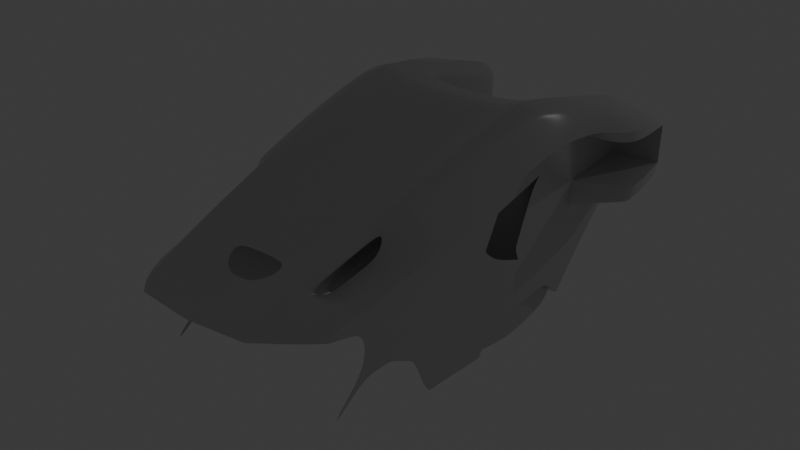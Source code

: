 # Source: body_v3.blend  (saved by Blender 5.0.119; exported with 4.5.12 LTS)
import bpy
from mathutils import Matrix  # noqa: F401  (used for matrix-valued properties, if any)

bpy.ops.wm.read_factory_settings(use_empty=True)
scene = bpy.context.scene
scene.name = 'Scene'

# ---- collections
col_blueprint = bpy.data.collections.new('Blueprint'); scene.collection.children.link(col_blueprint)
col_body = bpy.data.collections.new('Body'); scene.collection.children.link(col_body)

# ---- materials (node trees are filled in below, after node groups)
mat_material_001 = bpy.data.materials.new('Material.001')

# ---- node groups
ng_smooth_by_angle = bpy.data.node_groups.new('Smooth by Angle', 'GeometryNodeTree')
_s = ng_smooth_by_angle.interface.new_socket(name='Mesh', in_out='OUTPUT', socket_type='NodeSocketGeometry')
_s = ng_smooth_by_angle.interface.new_socket(name='Mesh', in_out='INPUT', socket_type='NodeSocketGeometry')
_s = ng_smooth_by_angle.interface.new_socket(name='Angle', in_out='INPUT', socket_type='NodeSocketFloat')
_s.subtype = 'ANGLE'
_s.default_value = 0.5236
_s.min_value = 0.0
_s.max_value = 3.142
_s.description = 'Maximum face angle for smooth edges'
_s = ng_smooth_by_angle.interface.new_socket(name='Ignore Sharpness', in_out='INPUT', socket_type='NodeSocketBool')
_s.force_non_field = True
ng_smooth_by_angle.is_modifier = True
_N = ng_smooth_by_angle.nodes; _L = ng_smooth_by_angle.links
n0 = _N.new('GeometryNodeSetShadeSmooth'); n0.name = 'Set Shade Smooth'; n0.location = (120, -80)
n0.domain = 'EDGE'
n1 = _N.new('GeometryNodeSetShadeSmooth'); n1.name = 'Set Shade Smooth.001'; n1.location = (300, -80)
n2 = _N.new('NodeGroupOutput'); n2.name = 'Group Output'; n2.location = (480, -80)
n3 = _N.new('GeometryNodeInputMeshEdgeAngle'); n3.name = 'Edge Angle'; n3.location = (-440, -240)
n4 = _N.new('NodeGroupInput'); n4.name = 'Group Input'; n4.location = (-80, -80)
n5 = _N.new('GeometryNodeInputEdgeSmooth'); n5.name = 'Is Edge Smooth'; n5.location = (-260, -120)
n6 = _N.new('GeometryNodeInputShadeSmooth'); n6.name = 'Is Shade Smooth'; n6.location = (-440, -397)
n7 = _N.new('FunctionNodeCompare'); n7.name = 'Compare'; n7.location = (-260, -260)
n7.operation = 'LESS_EQUAL'
n7.inputs[6].default_value = (0.0, 0.0, 0.0, 0.0)
n7.inputs[7].default_value = (0.0, 0.0, 0.0, 0.0)
n8 = _N.new('FunctionNodeBooleanMath'); n8.name = 'Boolean Math.001'; n8.location = (-80, -260)
n9 = _N.new('NodeGroupInput'); n9.name = 'Group Input.001'; n9.location = (-440, -329)
n10 = _N.new('NodeGroupInput'); n10.name = 'Group Input.002'; n10.location = (-259, -189)
n11 = _N.new('FunctionNodeBooleanMath'); n11.name = 'Boolean Math'; n11.location = (-80, -149)
n11.operation = 'OR'
n12 = _N.new('FunctionNodeBooleanMath'); n12.name = 'Boolean Math.002'; n12.location = (-260, -380)
n12.operation = 'OR'
n13 = _N.new('NodeGroupInput'); n13.name = 'Group Input.003'; n13.location = (-440, -460)
_L.new(n3.outputs[0], n7.inputs[0])
_L.new(n1.outputs[0], n2.inputs[0])
_L.new(n9.outputs[1], n7.inputs[1])
_L.new(n7.outputs[0], n8.inputs[0])
_L.new(n4.outputs[0], n0.inputs[0])
_L.new(n0.outputs[0], n1.inputs[0])
_L.new(n8.outputs[0], n0.inputs[2])
_L.new(n10.outputs[2], n11.inputs[1])
_L.new(n5.outputs[0], n11.inputs[0])
_L.new(n11.outputs[0], n0.inputs[1])
_L.new(n13.outputs[2], n12.inputs[1])
_L.new(n6.outputs[0], n12.inputs[0])
_L.new(n12.outputs[0], n8.inputs[1])
n2.is_active_output = True

# ---- material node trees
mat_material_001.use_nodes = True; mat_material_001.node_tree.nodes.clear()
_N = mat_material_001.node_tree.nodes; _L = mat_material_001.node_tree.links
n0 = _N.new('ShaderNodeBsdfPrincipled'); n0.name = 'Principled BSDF'; n0.location = (-200, 100)
n0.inputs[0].default_value = (0.6049, 0.6049, 0.6049, 1.0)
n0.inputs[2].default_value = 0.2439
n1 = _N.new('ShaderNodeOutputMaterial'); n1.name = 'Material Output'; n1.location = (200, 100)
_L.new(n0.outputs[0], n1.inputs[0])
n1.is_active_output = True

# ---- world
world_world = bpy.data.worlds.new('World'); scene.world = world_world
world_world.use_nodes = True; world_world.node_tree.nodes.clear()
_N = world_world.node_tree.nodes; _L = world_world.node_tree.links
n0 = _N.new('ShaderNodeOutputWorld'); n0.name = 'World Output'; n0.location = (200, 100)
n1 = _N.new('ShaderNodeBackground'); n1.name = 'Background'; n1.location = (-200, 100)
n1.inputs[0].default_value = (0.05088, 0.05088, 0.05088, 1.0)
_L.new(n1.outputs[0], n0.inputs[0])
n0.is_active_output = True
world_world.color = (0.05088, 0.05088, 0.05088)
world_world.sun_shadow_jitter_overblur = 0.0

# ---- lights
light_point = bpy.data.lights.new('Point', 'POINT')
light_point.energy = 87.6

# ---- meshes
me_plane_001 = bpy.data.meshes.new('Plane.001')
me_plane_001.from_pydata([(1.706, -2.779, -1.581), (2.014, 3.902, -0.1695), (0.0, -2.779, -1.854), (0.0, 3.862, -0.443), (1.835, -1.114, -1.064), (1.928, 0.5515, -0.5808), (1.994, 2.997, -0.01052), (0.0, -1.114, -1.337), (0.0, 0.5515, -0.8543), (0.0, 2.997, -0.284), (0.5851, -2.779, -1.865), (1.168, -2.779, -1.809), (1.369, 3.889, -0.4057), (0.6858, 3.876, -0.4536), (1.253, -1.114, -1.299), (0.6274, -1.114, -1.348), (1.317, 0.5515, -0.8194), (0.6644, 0.5515, -0.8647), (1.353, 2.997, -0.2464), (0.6713, 2.997, -0.2946), (1.981, 1.774, -0.2714), (0.0, 1.774, -0.5449), (0.661, 1.774, -0.5554), (1.331, 1.774, -0.521), (0.0, -3.055, -1.983), (0.5658, -3.062, -1.981), (0.7073, -3.197, -2.033), (0.6108, -3.493, -2.155), (0.3147, -3.738, -2.245), (0.0, -3.751, -2.245), (1.551, -4.416, -2.152), (1.491, -4.903, -2.395), (1.454, -5.011, -2.574), (0.0, -5.049, -2.404), (0.0, -5.157, -2.574), (0.0, -4.417, -2.377), (1.641, -3.434, -1.809), (1.028, -4.417, -2.227), (0.3047, -4.417, -2.332), (1.109, -3.466, -1.984), (1.08, -3.81, -2.072), (1.611, -3.761, -1.923), (1.138, -3.123, -1.897), (1.673, -3.106, -1.695), (0.3039, -5.02, -2.404), (0.3042, -5.126, -2.574), (0.997, -5.057, -2.574), (1.0, -4.951, -2.404), (1.581, -4.089, -2.035), (1.05, -4.154, -2.16), (2.009, 7.342, -1.043), (2.009, 7.748, -1.415), (1.638, 7.341, -1.283), (1.626, 4.552, -0.5532), (1.369, 4.164, -0.4656), (0.6858, 4.014, -0.4947), (0.0, 4.006, -0.5008), (2.013, 4.365, -0.2872), (2.012, 4.875, -0.4167), (1.636, 6.965, -1.185), (3.755, 5.984, -1.05), (3.631, 6.969, -1.199), (3.35, 7.286, -1.28), (3.111, 4.672, -0.9762), (3.749, 5.31, -1.009), (3.086, 7.377, -1.306), (3.168, 5.61, -0.8369), (3.271, 7.052, -1.164), (2.894, 3.902, -1.007), (2.831, 3.011, -1.117), (2.788, 1.774, -1.378), (2.794, 0.5515, -1.684), (2.751, -0.5707, -1.935), (1.263, -0.8554, -1.225), (0.0, -0.8544, -1.262), (1.85, -0.8467, -0.9865), (0.6331, -0.8547, -1.273), (2.763, -0.3645, -1.887), (2.148, -0.9174, -1.112), (2.451, 4.488, -0.4191), (2.385, 1.774, -0.4034), (2.183, -0.6618, -1.043), (2.29, 0.5515, -0.6974), (2.444, 3.902, -0.2987), (2.389, 7.617, -1.377), (2.454, 5.156, -0.5775), (2.42, 3.004, -0.145), (2.446, 7.241, -1.085), (2.734, -0.8917, -2.008), (2.13, -1.01, -1.142), (1.94, -1.163, -1.141), (1.826, -2.779, -1.679), (1.794, -3.113, -1.776), (1.755, -3.434, -1.863), (1.716, -3.748, -1.964), (1.671, -4.09, -2.075), (1.799, -4.2, -2.204), (1.732, -4.416, -2.243), (1.623, -4.793, -2.383), (1.549, -4.946, -2.579), (1.627, -4.416, -2.19), (1.555, -4.853, -2.389), (1.508, -4.977, -2.576), (2.716, -1.074, -2.046), (2.696, -1.443, -2.118), (2.581, -2.782, -2.432), (2.526, -3.098, -2.504), (2.455, -3.399, -2.59), (2.243, -3.742, -2.511), (1.941, -4.037, -2.308), (1.921, -1.75, -1.984), (1.933, -1.597, -1.744), (1.933, -1.577, -1.533), (1.919, -1.741, -1.485), (1.761, -3.382, -2.003), (1.761, -3.436, -2.147), (1.815, -3.056, -2.311), (1.82, -2.773, -1.811), (1.788, -3.101, -1.914), (1.906, -1.643, -1.301), (1.897, -1.773, -1.344), (0.6116, -1.734, -1.541), (0.0, -1.737, -1.531), (1.783, -1.784, -1.272), (1.221, -1.745, -1.492), (0.6154, -1.586, -1.495), (0.0, -1.59, -1.485), (1.793, -1.65, -1.23), (1.228, -1.593, -1.446), (1.991, -1.369, -1.4), (2.028, -1.346, -1.576), (2.078, -1.326, -1.724), (2.601, 4.53, -0.5458), (2.586, 7.549, -1.357), (2.617, 5.26, -0.6365), (2.633, 7.198, -1.103), (2.547, 3.902, -0.4598), (2.513, 3.006, -0.366), (2.477, 1.774, -0.625), (2.404, 0.5515, -0.9217), (2.285, -0.8385, -1.299), (2.315, -0.5942, -1.235), (2.267, -0.9829, -1.339), (2.741, 4.569, -0.6638), (2.911, 4.616, -0.8073), (2.723, 7.502, -1.343), (2.89, 7.445, -1.326), (2.768, 5.356, -0.6915), (2.952, 5.473, -0.7583), (2.808, 7.158, -1.12), (3.021, 7.109, -1.14), (2.642, 3.902, -0.6099), (2.758, 3.902, -0.7922), (2.6, 3.007, -0.5719), (2.706, 3.009, -0.8221), (2.562, 1.774, -0.8314), (2.666, 1.774, -1.082), (2.511, 0.5515, -1.131), (2.641, 0.5515, -1.385), (2.413, -0.7651, -1.473), (2.568, -0.6758, -1.685), (2.438, -0.5312, -1.414), (2.587, -0.4546, -1.631), (2.551, -0.9275, -1.745), (2.395, -0.9579, -1.522), (1.941, -3.52, -2.153), (1.95, -3.827, -2.248), (2.391, -3.697, -2.867), (2.391, -3.564, -2.726), (1.926, -4.528, -2.651), (2.175, -4.152, -2.749), (1.931, -4.383, -2.481), (2.184, -3.974, -2.604), (1.941, -4.234, -2.378), (1.603, -2.779, -1.625), (1.89, 3.899, -0.2148), (1.723, -1.114, -1.109), (1.811, 0.5515, -0.6266), (1.871, 2.997, -0.05578), (1.859, 1.774, -0.3169), (1.451, -4.416, -2.181), (1.539, -3.44, -1.843), (1.509, -3.771, -1.952), (1.571, -3.109, -1.734), (1.366, -5.019, -2.574), (1.397, -4.912, -2.404), (1.479, -4.101, -2.067), (1.937, 7.67, -1.39), (1.889, 4.327, -0.3214), (1.938, 4.813, -0.4429), (1.937, 7.269, -1.07), (1.737, -0.8484, -1.032), (1.675, -1.776, -1.314), (1.685, -1.639, -1.272), (2.391, 4.389, -1.244), (2.391, 4.975, -1.254), (3.748, 5.309, -1.266), (3.748, 5.976, -1.3), (3.633, 6.973, -1.361), (3.349, 7.288, -1.432), (2.007, 7.747, -1.554), (2.721, 7.503, -1.489), (3.089, 7.377, -1.455), (2.891, 7.445, -1.473), (2.582, 7.551, -1.501), (2.388, 7.617, -1.519), (1.934, 7.66, -1.56), (1.638, 7.341, -1.429), (1.636, 6.965, -1.35), (1.626, 4.552, -0.7244), (1.369, 4.164, -0.6665), (0.6858, 4.014, -0.6417), (0.0, 4.006, -0.6542), (2.582, 7.425, -2.631), (2.891, 7.32, -2.598), (3.089, 7.252, -2.583), (2.721, 7.378, -2.614), (2.007, 7.622, -2.676), (3.349, 7.163, -2.57), (1.934, 7.535, -2.675), (3.633, 6.973, -2.685), (2.378, 7.495, -2.642), (2.391, 4.677, -3.185), (3.748, 5.976, -2.806), (2.391, 4.349, -3.2), (3.748, 5.309, -2.868), (2.007, 7.675, -2.416), (2.721, 7.431, -2.351), (3.089, 7.305, -2.317), (3.349, 7.217, -2.309), (2.582, 7.479, -2.364), (2.379, 7.548, -2.382), (2.891, 7.373, -2.335), (3.633, 6.921, -2.338), (1.934, 7.589, -2.419), (2.391, 4.975, -2.502), (3.738, 6.061, -2.412), (2.391, 4.389, -2.566), (3.748, 5.475, -2.472), (2.391, 5.309, -1.266), (2.391, 5.976, -1.3), (2.391, 6.973, -1.361), (2.391, 5.309, -2.472), (2.391, 6.921, -2.338), (2.391, 5.976, -2.419), (2.007, 7.747, -1.716), (2.721, 7.503, -1.651), (3.349, 7.288, -1.597), (2.891, 7.445, -1.636), (1.934, 7.66, -1.719), (2.391, 4.975, -1.568), (3.089, 7.377, -1.618), (2.582, 7.551, -1.664), (2.38, 7.62, -1.682), (3.633, 6.961, -1.519), (2.391, 4.389, -1.651), (2.391, 5.309, -1.548), (2.391, 6.961, -1.519), (2.391, 5.976, -1.532), (2.391, 3.941, -1.723), (2.391, 3.01, -1.956), (2.391, 1.845, -2.207), (2.391, 1.415, -2.995), (2.391, 1.738, -3.371), (2.391, 2.759, -3.765), (2.391, 4.195, -3.595), (2.391, 2.612, -3.443), (2.391, 3.218, -2.067), (2.391, 3.475, -1.84), (2.391, 2.679, -3.293), (2.391, 2.93, -2.72), (2.391, 3.455, -3.677), (2.391, 3.875, -2.62), (2.391, 3.733, -3.233), (2.862, 3.457, -1.062), (0.0, 3.429, -0.3635), (2.432, 3.453, -0.2219), (2.621, 3.455, -0.5909), (0.6785, 3.436, -0.3741), (2.732, 3.455, -0.8072), (2.53, 3.454, -0.4129), (2.004, 3.449, -0.09002), (1.881, 3.448, -0.1353), (1.361, 3.443, -0.3261), (2.391, 3.425, -2.668), (2.391, 3.222, -3.263), (2.391, 3.464, -1.386), (2.391, 3.011, -1.49), (2.391, 1.806, -1.753), (2.391, 3.918, -1.308), (2.013, 4.2, -0.2451), (3.033, 4.394, -0.9873), (2.707, 4.338, -0.6452), (2.449, 4.282, -0.3769), (2.582, 4.311, -0.5158), (2.857, 4.363, -0.802), (0.6858, 3.954, -0.4768), (1.89, 4.179, -0.2847), (0.0, 3.933, -0.4717), (1.369, 4.059, -0.4427), (2.391, 0.6335, -2.475), (2.391, 0.6567, -2.955), (2.391, 1.179, -3.732), (2.391, 2.353, -4.268), (2.391, 3.035, -4.38), (2.391, 3.347, -4.448), (2.391, -0.3354, -2.638), (2.391, -0.5707, -2.692), (2.391, -0.8917, -2.754), (2.391, -1.074, -2.803), (2.391, -1.443, -2.875), (2.391, -2.782, -3.118), (2.391, -3.085, -3.016), (2.391, -3.392, -2.942), (2.391, -0.8917, -2.357), (2.391, -0.3411, -2.211), (2.391, -0.5707, -2.283), (2.391, -3.09, -2.795), (2.391, -3.395, -2.777), (2.391, -2.782, -2.758), (2.391, -1.443, -2.475), (2.391, -1.074, -2.404), (2.391, 0.6079, -2.0), (2.391, -0.337, -3.086), (2.391, -0.5707, -3.14), (2.391, -0.8917, -3.184), (2.391, -1.074, -3.215), (2.391, -1.443, -3.269), (2.391, -2.621, -3.458), (2.391, -0.3439, -3.738), (2.391, -0.5707, -3.767), (2.391, -0.8917, -3.811), (2.391, -1.074, -3.842), (2.391, -1.443, -3.896), (2.391, -2.764, -4.085), (2.391, 1.56, -5.405), (2.391, -0.1523, -5.685), (2.391, 1.954, -5.24), (2.391, 2.55, -5.141), (2.625, 5.99, -2.418), (2.391, -0.3915, -5.683), (2.391, -0.6741, -5.706), (2.391, -1.074, -4.541), (2.391, -1.443, -4.469), (2.391, -1.819, -4.2), (2.391, -2.751, -4.218), (2.391, -3.539, -4.827), (2.391, -3.61, -4.745), (2.391, -1.812, -3.328), (2.657, -1.889, -2.223), (2.391, -1.809, -2.941), (2.391, -1.802, -2.551), (2.391, -1.815, -3.949), (1.886, -2.185, -2.093), (2.619, -2.336, -2.327), (1.85, -2.621, -2.202), (2.391, -2.266, -3.024), (2.391, -2.278, -3.403), (2.391, -2.261, -4.013), (2.391, -2.257, -4.209), (2.391, -2.266, -2.649), (2.488, -1.525, -2.082), (2.399, -2.417, -2.291), (2.356, -2.862, -2.397), (2.277, -3.55, -2.47), (2.304, -3.258, -2.371), (2.52, -1.151, -1.947), (2.435, -1.975, -2.185), (3.418, 4.98, -1.254), (3.129, 4.966, -0.9326), (2.453, 4.881, -0.5123), (2.926, 4.92, -0.7899), (3.423, 4.984, -0.9921), (2.753, 4.92, -0.6762), (2.609, 4.9, -0.5917), (1.955, -1.038, -1.082), (1.959, -0.786, -1.005), (2.037, 0.5515, -0.6161), (2.096, 4.215, -0.2703), (2.098, 3.902, -0.1948), (2.107, 4.876, -0.4371), (2.085, 7.722, -1.407), (2.101, 3.45, -0.1199), (2.099, 4.93, -0.4482), (2.076, 1.774, -0.3025), (2.116, 2.999, -0.04906), (2.088, 4.386, -0.3098), (2.09, 7.323, -1.051), (2.08, 7.722, -1.547), (2.081, 7.596, -2.676), (2.081, 7.722, -1.709), (2.078, 7.651, -2.409), (3.748, 5.702, -2.831), (3.748, 5.8, -2.431), (2.012, 7.345, -3.028), (3.383, 7.034, -2.738), (3.133, 7.095, -2.791), (2.881, 7.145, -2.844), (2.631, 7.204, -2.897), (2.388, 7.256, -2.95), (0.6858, 4.252, -2.582), (1.934, 7.344, -2.956), (1.638, 7.341, -1.599), (1.638, 7.269, -2.44), (1.638, 7.216, -2.676), (1.638, 7.154, -2.772), (2.849, 6.005, -2.416), (3.074, 6.019, -2.415), (3.298, 6.033, -2.414), (3.523, 6.047, -2.413), (3.531, 5.976, -1.3), (3.305, 5.976, -1.3), (3.079, 5.976, -1.3), (2.853, 5.976, -1.3), (2.626, 5.976, -1.3), (2.606, 6.973, -1.361), (2.813, 6.973, -1.361), (3.02, 6.973, -1.361), (3.227, 6.973, -1.361), (3.435, 6.973, -1.361), (3.531, 5.309, -1.266), (3.305, 5.309, -1.266), (3.079, 5.309, -1.266), (2.853, 5.309, -1.266), (2.626, 5.309, -1.266), (2.606, 6.921, -2.338), (2.813, 6.921, -2.338), (3.02, 6.921, -2.338), (3.227, 6.921, -2.338), (3.435, 6.921, -2.338), (3.435, 6.961, -1.519), (3.227, 6.961, -1.519), (3.02, 6.961, -1.519), (2.813, 6.961, -1.519), (2.606, 6.961, -1.519), (2.569, 4.976, -1.254), (2.74, 4.977, -1.254), (2.912, 4.978, -1.254), (3.083, 4.978, -1.254), (3.254, 4.979, -1.254), (2.626, 5.062, -2.497), (2.853, 5.145, -2.492), (3.079, 5.229, -2.487), (3.305, 5.312, -2.482), (3.531, 5.395, -2.477), (2.626, 5.395, -2.465), (2.853, 5.476, -2.458), (3.079, 5.558, -2.451), (3.305, 5.64, -2.444), (3.531, 5.721, -2.437), (2.843, 4.888, -3.08), (3.069, 4.993, -3.027), (3.296, 5.099, -2.974), (3.522, 5.204, -2.921), (3.495, 5.637, -2.905), (3.472, 5.923, -2.871), (3.232, 5.88, -2.937), (3.257, 5.577, -2.969), (2.996, 5.838, -3.006), (3.023, 5.524, -3.032), (2.759, 5.808, -3.052), (2.789, 5.477, -3.046), (2.391, 5.755, -3.155), (2.391, 5.398, -3.156), (2.01, 6.6, -0.8546), (1.633, 6.24, -0.9949), (3.668, 6.673, -1.154), (3.24, 6.619, -1.066), (2.448, 6.614, -0.9324), (2.628, 6.615, -0.9627), (3.0, 6.617, -1.025), (2.796, 6.616, -0.991), (1.937, 6.531, -0.8816), (3.668, 6.673, -1.343), (1.633, 6.24, -1.162), (3.668, 6.673, -2.721), (3.665, 6.699, -2.36), (2.391, 6.673, -1.343), (2.391, 6.673, -2.362), (2.391, 6.673, -1.523), (2.092, 6.602, -0.869), (3.461, 6.695, -2.36), (3.249, 6.69, -2.361), (3.036, 6.686, -2.361), (2.824, 6.682, -2.361), (2.612, 6.678, -2.362), (3.464, 6.673, -1.343), (3.251, 6.673, -1.343), (3.038, 6.673, -1.343), (2.825, 6.673, -1.343), (2.612, 6.673, -1.343), (3.41, 6.7, -2.778), (3.163, 6.73, -2.835), (2.916, 6.752, -2.907), (2.669, 6.784, -2.965), (2.391, 6.824, -3.097), (1.629, 5.396, -0.7741), (2.623, 5.938, -0.7996), (2.976, 6.045, -0.8918), (2.782, 5.986, -0.8412), (1.629, 5.396, -0.9432), (3.492, 6.371, -2.387), (3.274, 6.362, -2.387), (3.055, 6.352, -2.388), (2.837, 6.343, -2.389), (2.618, 6.334, -2.39), (3.441, 6.311, -2.824), (3.198, 6.305, -2.886), (2.956, 6.295, -2.956), (2.714, 6.296, -3.008), (2.391, 6.293, -3.119), (2.011, 5.737, -0.6356), (3.711, 6.328, -1.102), (3.204, 6.115, -0.9514), (2.451, 5.885, -0.7549), (1.938, 5.672, -0.6622), (3.708, 6.324, -1.322), (3.708, 6.324, -2.763), (3.701, 6.38, -2.386), (2.391, 6.324, -1.322), (2.391, 6.324, -2.39), (2.391, 6.324, -1.528), (2.09, 5.763, -0.6567), (3.497, 6.324, -1.322), (3.278, 6.324, -1.322), (3.058, 6.324, -1.322), (2.839, 6.324, -1.322), (2.619, 6.324, -1.322), (2.391, 7.152, -3.084), (2.391, 6.604, -3.595), (2.391, 5.688, -4.448), (2.391, 4.684, -5.46), (1.369, 4.194, -1.002), (0.6858, 4.043, -0.9699), (0.0, 4.035, -0.9895), (2.079, 7.333, -3.013), (2.082, 7.256, -3.086), (2.092, 6.726, -3.595), (2.101, 5.799, -4.448), (2.095, 4.776, -5.46), (2.012, 7.283, -3.086), (2.014, 6.761, -3.595), (2.014, 5.831, -4.448), (2.014, 4.832, -5.451), (1.934, 7.214, -3.086), (1.936, 6.713, -3.595), (1.936, 5.756, -4.448), (1.923, 4.833, -5.44), (1.644, 6.914, -3.086), (1.646, 6.413, -3.595), (1.646, 5.455, -4.448), (1.643, 4.824, -5.188), (1.635, 4.706, -2.593), (1.637, 6.96, -1.534), (1.641, 6.86, -2.471), (1.634, 6.257, -1.404), (1.64, 6.334, -2.494), (1.631, 5.401, -1.227), (1.637, 5.423, -2.558), (1.627, 4.58, -1.059), (1.369, 4.722, -5.138), (0.6858, 4.572, -5.113), (0.0, 4.564, -5.125), (0.0, 4.243, -2.59), (1.369, 4.399, -2.576), (2.391, 4.245, -4.448), (2.391, 3.644, -5.001), (2.391, 5.046, -3.595), (2.391, 4.026, -4.978), (2.391, 4.666, -4.448), (2.391, 5.423, -3.595), (2.391, 5.152, -4.448), (2.391, 5.87, -3.595), (2.391, 4.399, -5.281), (2.391, 4.557, -5.46), (2.391, 6.278, -3.595), (2.391, 5.384, -4.448), (1.909, 0.2109, -0.6796), (0.0, 0.209, -0.9536), (0.6568, 0.209, -0.9641), (1.304, 0.2088, -0.9181), (2.786, 0.3284, -1.733), (2.264, 0.256, -0.7816), (2.382, 0.2724, -0.998), (2.493, 0.2878, -1.2), (2.628, 0.3064, -1.445), (1.793, 0.2105, -0.7254), (2.391, 0.3767, -2.052), (2.391, 0.3975, -2.514), (2.391, 0.4146, -2.987), (2.391, 0.8082, -3.733), (2.391, 1.304, -5.784), (2.015, 0.2243, -0.71), (2.391, 2.872, -5.095), (2.102, 1.56, -5.405), (2.102, 1.954, -5.24), (2.102, 2.55, -5.141), (2.102, 3.644, -5.001), (2.102, 4.026, -4.978), (2.102, 4.399, -5.281), (2.102, 4.557, -5.46), (2.102, 1.304, -5.784), (2.102, 2.872, -5.095), (2.102, 1.56, -5.876), (2.102, 1.954, -5.965), (2.102, 2.55, -6.048), (2.102, 3.644, -6.017), (2.102, 4.026, -5.939), (2.102, 4.399, -5.825), (2.102, 4.557, -5.714), (2.102, 2.872, -6.092), (0.0, 1.56, -5.876), (0.0, 1.954, -5.965), (0.0, 2.55, -6.048), (0.0, 3.644, -6.017), (0.0, 4.026, -5.939), (0.0, 4.399, -5.825), (0.0, 4.559, -5.55), (0.0, 2.872, -6.092), (2.028, 1.954, -5.965), (1.943, 1.954, -5.965), (1.368, 1.954, -5.965), (0.6696, 1.954, -5.965), (0.6696, 2.55, -6.048), (1.368, 2.55, -6.048), (1.943, 2.55, -6.048), (2.022, 2.55, -6.048), (0.6696, 2.872, -6.092), (1.368, 2.872, -6.092), (1.943, 2.872, -6.092), (2.027, 2.872, -6.092), (2.027, 4.026, -5.939), (1.943, 4.026, -5.939), (1.368, 4.026, -5.939), (0.6696, 4.026, -5.939), (0.6696, 4.399, -5.825), (1.368, 4.399, -5.825), (1.943, 4.399, -5.825), (2.023, 4.399, -5.825), (0.6696, 3.644, -6.017), (1.368, 3.644, -6.017), (1.943, 3.644, -6.017), (2.028, 3.644, -6.017), (2.024, 1.56, -5.876), (1.943, 1.56, -5.876), (1.368, 1.56, -5.876), (0.6696, 1.56, -5.876), (0.674, 4.561, -5.551), (1.368, 4.606, -5.542), (1.943, 4.557, -5.714), (2.023, 4.557, -5.714), (1.655, 1.954, -5.965), (1.655, 2.55, -6.048), (1.655, 2.872, -6.092), (1.655, 4.026, -5.939), (1.655, 4.399, -5.825), (1.655, 3.644, -6.017), (1.655, 1.56, -5.876), (1.652, 4.635, -5.559), (1.472, -4.957, -2.485), (0.0, -5.103, -2.489), (0.3041, -5.073, -2.489), (0.9985, -5.004, -2.489), (1.586, -4.87, -2.481), (1.532, -4.915, -2.482), (2.391, -3.631, -2.797), (1.929, -4.456, -2.566), (2.18, -4.063, -2.676), (1.381, -4.966, -2.489), (2.007, 7.747, -1.635), (2.721, 7.503, -1.57), (3.349, 7.288, -1.514), (2.891, 7.445, -1.554), (1.934, 7.66, -1.639), (2.391, 4.975, -1.411), (2.391, 5.309, -1.407), (3.089, 7.377, -1.536), (2.582, 7.551, -1.583), (2.384, 7.618, -1.601), (3.633, 6.973, -1.44), (2.391, 4.389, -1.448), (2.391, 6.973, -1.44), (2.391, 5.976, -1.416), (2.391, 3.93, -1.516), (2.391, 1.826, -1.98), (2.391, 3.47, -1.613), (2.391, 3.01, -1.723), (2.391, -0.3383, -2.425), (2.391, -0.8917, -2.556), (2.391, -3.087, -2.905), (2.391, -1.443, -2.675), (2.391, -3.394, -2.86), (2.391, -0.5707, -2.487), (2.391, -2.782, -2.938), (2.391, -1.074, -2.604), (2.391, 0.6207, -2.237), (2.391, -1.805, -2.746), (2.391, -2.266, -2.837), (2.08, 7.722, -1.628), (1.638, 7.341, -1.514), (3.435, 6.973, -1.44), (3.227, 6.973, -1.44), (3.02, 6.973, -1.44), (2.813, 6.973, -1.44), (2.606, 6.973, -1.44), (2.391, 6.673, -1.433), (2.391, 6.324, -1.425), (1.369, 4.179, -0.8341), (0.6858, 4.029, -0.8058), (1.636, 6.962, -1.442), (1.634, 6.248, -1.283), (1.63, 5.398, -1.085), (0.0, 4.021, -0.8219), (1.626, 4.566, -0.8915), (2.391, 0.3871, -2.283)], [], [(178, 6, 281, 282), (174, 0, 123, 192), (176, 4, 75, 191), (179, 20, 6, 178), (21, 22, 19, 9), (22, 23, 18, 19), (7, 15, 76, 74), (15, 14, 73, 76), (2, 10, 121, 122), (10, 11, 124, 121), (9, 19, 278, 275), (278, 283, 12, 13), (17, 16, 23, 22), (8, 17, 22, 21), (177, 5, 20, 179), (25, 10, 2, 24), (11, 10, 25, 42), (174, 183, 43, 0), (182, 41, 36, 181), (27, 40, 39, 26), (28, 38, 37, 49), (180, 186, 49, 37), (29, 35, 38, 28), (185, 180, 37, 47), (668, 185, 47, 662), (42, 25, 26, 39), (183, 42, 39, 181), (44, 38, 35, 33), (661, 44, 33, 660), (47, 37, 38, 44), (662, 47, 44, 661), (186, 48, 41, 182), (49, 40, 27, 28), (3, 13, 296, 298), (13, 12, 299, 296), (188, 57, 58, 189), (188, 54, 299, 297), (472, 464, 50, 190), (190, 50, 51, 187), (51, 50, 387, 381), (512, 513, 66, 60), (63, 372, 369), (134, 85, 370, 374), (65, 67, 61, 62), (469, 135, 87, 468), (1, 379, 378, 290), (6, 385, 382, 281), (138, 137, 86, 80), (139, 138, 80, 82), (586, 577, 5, 177), (579, 580, 16, 17), (578, 579, 17, 8), (140, 141, 81, 78), (577, 592, 377, 5), (152, 279, 274, 68), (80, 86, 385, 384), (82, 80, 384, 377), (146, 150, 67, 65), (79, 370, 380, 386), (78, 81, 376, 375), (585, 162, 77, 581), (468, 87, 387, 480), (144, 295, 291, 63), (659, 664, 101, 31), (31, 101, 100, 30), (30, 100, 95, 48), (48, 95, 94, 41), (41, 94, 93, 36), (36, 93, 92, 43), (43, 92, 91, 0), (90, 4, 127, 119), (100, 101, 98, 97), (95, 100, 97, 96), (664, 102, 99, 663), (4, 90, 375), (142, 140, 78, 89), (121, 124, 128, 125), (192, 123, 127, 193), (122, 121, 125, 126), (120, 123, 0, 91), (193, 127, 4, 176), (126, 125, 15, 7), (119, 127, 123, 120), (125, 128, 14, 15), (164, 159, 140, 142), (79, 293, 294, 132), (582, 81, 141, 583), (84, 87, 135, 133), (83, 276, 280, 136), (159, 161, 141, 140), (157, 155, 138, 139), (155, 153, 137, 138), (471, 149, 135, 469), (147, 134, 374, 373), (66, 148, 371, 369), (148, 147, 373, 371), (467, 67, 150, 470), (470, 150, 149, 471), (70, 69, 154, 156), (156, 154, 153, 155), (71, 70, 156, 158), (158, 156, 155, 157), (72, 77, 162, 160), (160, 162, 161, 159), (88, 72, 160, 163), (163, 160, 159, 164), (132, 294, 292, 143), (143, 292, 295, 144), (583, 141, 161, 584), (584, 161, 162, 585), (133, 135, 149, 145), (145, 149, 150, 146), (136, 280, 277, 151), (151, 277, 279, 152), (93, 114, 118, 92), (92, 118, 117, 91), (91, 117, 113, 120), (113, 112, 119, 120), (90, 119, 112, 129), (142, 89, 90, 129), (129, 130, 164, 142), (88, 163, 366, 103), (103, 366, 361, 104), (354, 349, 367, 362), (111, 130, 129, 112), (110, 131, 130, 111), (94, 115, 114, 93), (105, 363, 365, 106), (95, 166, 165, 94), (96, 109, 166, 95), (165, 116, 115, 94), (165, 166, 364, 365), (97, 98, 171, 173), (663, 99, 169, 666), (667, 172, 171, 666), (665, 168, 172, 667), (97, 173, 109, 96), (109, 173, 172, 108), (173, 171, 172), (128, 193, 176, 14), (124, 192, 193, 128), (580, 586, 177, 16), (59, 190, 187, 52), (465, 472, 190, 59), (57, 188, 297, 290), (54, 188, 189, 53), (49, 186, 182, 40), (43, 183, 181, 36), (659, 31, 185, 668), (31, 30, 180, 185), (30, 48, 186, 180), (40, 182, 181, 39), (11, 42, 183, 174), (16, 177, 179, 23), (23, 179, 178, 18), (14, 176, 191, 73), (11, 174, 192, 124), (18, 178, 282, 283), (64, 372, 368, 196), (60, 64, 196, 197), (512, 60, 197, 516), (62, 61, 198, 199), (65, 62, 199, 202), (146, 65, 202, 203), (145, 146, 203, 201), (133, 145, 201, 204), (84, 133, 204, 205), (200, 51, 381, 388), (187, 51, 200, 206), (52, 187, 206, 207), (59, 52, 207, 208), (465, 59, 208, 474), (54, 53, 209, 210), (55, 54, 210, 211), (56, 55, 211, 212), (228, 229, 218, 215), (232, 228, 215, 214), (227, 232, 214, 216), (226, 391, 389, 217), (231, 230, 213, 221), (229, 233, 220, 218), (234, 226, 217, 219), (230, 227, 216, 213), (518, 236, 223, 517), (236, 393, 392, 223), (242, 445, 339, 244), (235, 237, 224, 222), (250, 255, 237, 235), (527, 414, 240, 519), (252, 246, 227, 230), (249, 245, 226, 234), (247, 254, 233, 229), (253, 252, 230, 231), (245, 390, 391, 226), (246, 248, 232, 227), (248, 251, 228, 232), (251, 247, 229, 228), (258, 256, 242, 244), (521, 258, 244, 520), (414, 424, 239, 240), (704, 415, 241, 681), (424, 435, 195, 239), (485, 425, 243, 478), (425, 434, 257, 243), (706, 682, 258, 521), (682, 675, 256, 258), (676, 671, 247, 251), (672, 676, 251, 248), (670, 672, 248, 246), (669, 698, 390, 245), (678, 677, 252, 253), (671, 679, 254, 247), (673, 669, 245, 249), (677, 670, 246, 252), (674, 680, 255, 250), (68, 274, 286, 289), (70, 288, 287, 69), (268, 267, 270, 284), (237, 272, 273, 224), (265, 224, 273, 271), (19, 18, 283, 278), (259, 272, 237, 255), (273, 272, 284, 285), (271, 273, 285, 264), (281, 382, 379, 1), (275, 278, 13, 3), (280, 276, 86, 137), (277, 280, 137, 153), (279, 277, 153, 154), (685, 286, 287, 686), (274, 279, 154, 69), (282, 281, 1, 175), (283, 282, 175, 12), (284, 272, 259, 268), (285, 284, 270, 269), (264, 285, 269, 266), (68, 289, 194, 291), (680, 683, 259, 255), (287, 286, 274, 69), (686, 684, 261, 260), (683, 685, 268, 259), (291, 194, 195, 63), (292, 294, 136, 151), (295, 292, 151, 152), (291, 295, 152, 68), (294, 293, 83, 136), (290, 378, 386, 57), (296, 299, 54, 55), (290, 297, 175, 1), (298, 296, 55, 56), (297, 299, 12, 175), (695, 684, 288, 322), (318, 317, 106, 107), (262, 261, 300, 301), (263, 262, 301, 302), (264, 263, 302, 303), (271, 264, 303, 304), (265, 271, 304, 305), (581, 587, 322, 71), (72, 88, 314, 316), (105, 106, 317, 319), (103, 104, 320, 321), (104, 349, 351, 320), (88, 103, 321, 314), (72, 316, 315, 77), (107, 168, 318), (691, 689, 317, 318), (322, 288, 70, 71), (714, 687, 306, 588), (692, 688, 308, 307), (693, 689, 312, 311), (694, 690, 310, 309), (690, 696, 350, 310), (688, 694, 309, 308), (687, 692, 307, 306), (691, 665, 167, 313), (309, 310, 327, 326), (307, 308, 325, 324), (306, 307, 324, 323), (308, 309, 326, 325), (588, 306, 323, 589), (356, 357, 348, 350), (326, 327, 333, 332), (327, 348, 352, 333), (324, 325, 331, 330), (323, 324, 330, 329), (325, 326, 332, 331), (589, 323, 329, 590), (590, 329, 336, 591), (303, 302, 335, 337), (304, 303, 337, 338), (222, 224, 265), (331, 332, 342, 341), (330, 331, 341, 340), (330, 340, 336, 329), (333, 343, 342, 332), (358, 359, 344, 352), (345, 334, 347, 346), (697, 360, 319, 693), (353, 367, 361, 110), (350, 348, 327, 310), (358, 357, 328, 334), (352, 344, 343, 333), (360, 354, 105, 319), (351, 349, 354, 360), (352, 348, 357, 358), (696, 351, 360, 697), (334, 345, 359, 358), (311, 328, 357, 356), (105, 354, 362, 363), (366, 163, 164, 130, 131), (365, 363, 116, 165), (365, 364, 107, 106), (361, 367, 349, 104), (363, 362, 355, 116), (362, 367, 353, 355), (361, 366, 131, 110), (166, 109, 108, 364), (168, 107, 364, 108), (172, 168, 108), (675, 674, 250, 256), (256, 250, 235, 242), (440, 445, 242, 235), (369, 372, 64, 60, 66), (58, 380, 383), (374, 370, 79, 132), (373, 374, 132, 143), (195, 435, 436, 437, 438, 439, 368), (368, 372, 63, 195), (371, 373, 143, 144), (369, 371, 144, 63), (375, 90, 89, 78), (375, 376, 75, 4), (383, 380, 370, 85), (384, 385, 6, 20), (382, 385, 86, 276), (377, 384, 20, 5), (386, 378, 293, 79), (381, 387, 87, 84), (386, 380, 58, 57), (480, 387, 50, 464), (592, 376, 81, 582), (379, 382, 276, 83), (378, 379, 83, 293), (391, 390, 253, 231), (388, 381, 84, 205), (389, 391, 231, 221), (698, 388, 205, 678), (392, 393, 238, 225), (449, 393, 236, 409), (214, 215, 395, 396), (220, 395, 215, 218), (216, 214, 396, 397), (213, 216, 397, 398), (221, 213, 398, 399), (389, 221, 399, 535), (217, 389, 535, 394), (699, 673, 249, 402), (219, 217, 394, 401), (403, 402, 249, 234), (404, 403, 234, 219), (401, 405, 404, 219), (445, 446, 406, 339), (446, 447, 407, 406), (447, 448, 408, 407), (448, 449, 409, 408), (238, 393, 449, 444), (444, 449, 448, 443), (443, 448, 447, 442), (442, 447, 446, 441), (441, 446, 445, 440), (233, 254, 430, 429), (429, 430, 431, 428), (428, 431, 432, 427), (427, 432, 433, 426), (426, 433, 434, 425), (476, 233, 429, 481), (481, 429, 428, 482), (482, 428, 427, 483), (483, 427, 426, 484), (484, 426, 425, 485), (196, 368, 439, 420), (420, 439, 438, 421), (421, 438, 437, 422), (422, 437, 436, 423), (423, 436, 435, 424), (679, 198, 419, 700), (700, 419, 418, 701), (701, 418, 417, 702), (702, 417, 416, 703), (703, 416, 415, 704), (197, 196, 420, 410), (410, 420, 421, 411), (411, 421, 422, 412), (412, 422, 423, 413), (413, 423, 424, 414), (516, 197, 410, 523), (523, 410, 411, 524), (524, 411, 412, 525), (525, 412, 413, 526), (526, 413, 414, 527), (225, 238, 444, 453), (444, 443, 452, 453), (443, 442, 451, 452), (442, 441, 450, 451), (441, 440, 222, 450), (222, 440, 235), (392, 225, 453, 454), (392, 454, 455, 223), (475, 491, 395, 220), (452, 457, 454, 453), (454, 457, 456, 455), (507, 506, 455, 456), (451, 459, 457, 452), (457, 459, 458, 456), (508, 507, 456, 458), (450, 461, 459, 451), (459, 461, 460, 458), (509, 508, 458, 460), (222, 463, 461, 450), (461, 463, 462, 460), (510, 509, 460, 462), (399, 398, 494, 495), (398, 397, 493, 494), (397, 396, 492, 493), (396, 395, 491, 492), (517, 506, 491, 475), (416, 489, 490, 415), (417, 488, 489, 416), (418, 487, 488, 417), (419, 486, 487, 418), (198, 473, 486, 419), (504, 484, 485, 505), (503, 483, 484, 504), (502, 482, 483, 503), (501, 481, 482, 502), (518, 476, 481, 501), (522, 480, 464, 511), (681, 705, 479, 257), (505, 485, 478, 520), (257, 479, 478, 243), (415, 490, 477, 241), (233, 476, 475, 220), (496, 465, 474, 500), (61, 466, 473, 198), (496, 515, 472, 465), (498, 470, 471, 499), (513, 467, 470, 498), (499, 471, 469, 497), (514, 468, 480, 522), (497, 469, 468, 514), (61, 67, 467, 466), (515, 511, 464, 472), (189, 58, 511, 515), (134, 497, 514, 85), (85, 514, 522, 383), (147, 499, 497, 134), (66, 513, 498, 148), (148, 498, 499, 147), (53, 189, 515, 496), (53, 496, 500, 209), (339, 505, 520, 244), (383, 522, 511, 58), (236, 518, 501, 409), (409, 501, 502, 408), (408, 502, 503, 407), (407, 503, 504, 406), (406, 504, 505, 339), (223, 455, 506, 517), (495, 494, 509, 510), (494, 493, 508, 509), (493, 492, 507, 508), (492, 491, 506, 507), (489, 526, 527, 490), (488, 525, 526, 489), (487, 524, 525, 488), (486, 523, 524, 487), (473, 516, 523, 486), (705, 706, 521, 479), (479, 521, 520, 478), (490, 527, 519, 477), (476, 518, 517, 475), (466, 512, 516, 473), (466, 467, 513, 512), (265, 305, 565, 567), (528, 529, 537, 536), (529, 530, 538, 537), (399, 528, 536, 535), (530, 531, 539, 538), (536, 537, 541, 540), (538, 539, 543, 542), (537, 538, 542, 541), (536, 540, 394, 535), (540, 541, 545, 544), (542, 543, 547, 546), (541, 542, 546, 545), (394, 540, 544, 401), (544, 545, 549, 548), (546, 547, 551, 550), (545, 546, 550, 549), (401, 544, 548, 405), (709, 699, 402, 553), (710, 709, 553, 555), (711, 710, 555, 557), (711, 557, 559, 713), (552, 559, 557, 558), (556, 558, 557, 555), (554, 556, 555, 553), (403, 554, 553, 402), (403, 404, 405, 548, 554), (549, 556, 554, 548), (550, 558, 556, 549), (550, 551, 552, 558), (712, 708, 533, 534), (708, 707, 532, 533), (707, 713, 559, 532), (532, 559, 552, 564), (534, 533, 400, 563), (533, 532, 564, 400), (564, 552, 551, 560), (563, 400, 561, 562), (400, 564, 560, 561), (222, 265, 567, 463), (567, 565, 569, 570), (565, 566, 568, 569), (569, 568, 573, 571), (570, 569, 571, 572), (572, 571, 576, 575), (571, 573, 574, 576), (575, 576, 530, 529), (576, 574, 531, 530), (463, 567, 570, 462), (462, 570, 572, 510), (510, 572, 575, 495), (528, 399, 495, 575, 529), (377, 592, 582, 82), (302, 590, 591, 335), (301, 589, 590, 302), (300, 588, 589, 301), (695, 714, 588, 300), (77, 315, 587, 581), (73, 191, 586, 580), (157, 584, 585, 158), (139, 583, 584, 157), (82, 582, 583, 139), (158, 585, 581, 71), (75, 376, 592, 577), (74, 76, 579, 578), (76, 73, 580, 579), (191, 75, 577, 586), (565, 305, 593, 566), (338, 593, 305, 304), (573, 568, 598, 599), (338, 337, 595, 596), (566, 593, 602, 597), (337, 335, 594, 595), (574, 573, 599, 600), (593, 338, 596, 602), (335, 591, 601, 594), (568, 566, 597, 598), (574, 600, 539, 531), (598, 597, 606, 607), (596, 595, 604, 605), (599, 598, 607, 608), (597, 602, 610, 606), (595, 594, 603, 604), (602, 596, 605, 610), (600, 599, 608, 609), (601, 603, 594), (600, 609, 539), (623, 622, 612, 613), (627, 623, 613, 618), (635, 634, 615, 616), (639, 627, 618, 614), (622, 646, 611, 612), (647, 635, 616, 617), (634, 639, 614, 615), (607, 606, 642, 631), (631, 642, 641, 632), (654, 656, 640, 633), (633, 640, 639, 634), (609, 608, 638, 650), (650, 638, 637, 649), (658, 655, 636, 648), (648, 636, 635, 647), (604, 603, 643, 619), (619, 643, 644, 620), (651, 657, 645, 621), (621, 645, 646, 622), (606, 610, 630, 642), (642, 630, 629, 641), (656, 653, 628, 640), (640, 628, 627, 639), (608, 607, 631, 638), (638, 631, 632, 637), (655, 654, 633, 636), (636, 633, 634, 635), (610, 605, 626, 630), (630, 626, 625, 629), (653, 652, 624, 628), (628, 624, 623, 627), (605, 604, 619, 626), (626, 619, 620, 625), (652, 651, 621, 624), (624, 621, 622, 623), (561, 647, 617, 562), (560, 648, 647, 561), (539, 609, 650, 543), (543, 650, 649, 547), (625, 620, 651, 652), (629, 625, 652, 653), (637, 632, 654, 655), (641, 629, 653, 656), (620, 644, 657, 651), (649, 637, 655, 658), (632, 641, 656, 654), (551, 658, 648, 560), (547, 649, 658, 551), (322, 587, 714, 695), (210, 209, 713, 707), (211, 210, 707, 708), (212, 211, 708, 712), (500, 711, 713, 209), (500, 474, 710, 711), (474, 208, 709, 710), (208, 207, 699, 709), (477, 519, 706, 705), (241, 477, 705, 681), (433, 703, 704, 434), (432, 702, 703, 433), (431, 701, 702, 432), (430, 700, 701, 431), (254, 679, 700, 430), (207, 206, 673, 699), (390, 698, 678, 253), (239, 195, 674, 675), (350, 696, 697, 356), (356, 697, 693, 311), (318, 168, 665, 691), (315, 316, 692, 687), (314, 321, 694, 688), (320, 351, 696, 690), (321, 320, 690, 694), (319, 317, 689, 693), (316, 314, 688, 692), (587, 315, 687, 714), (313, 312, 689, 691), (300, 261, 684, 695), (289, 286, 685, 683), (287, 288, 684, 686), (194, 289, 683, 680), (268, 685, 686, 260), (195, 194, 680, 674), (204, 201, 670, 677), (206, 200, 669, 673), (199, 198, 679, 671), (205, 204, 677, 678), (200, 388, 698, 669), (201, 203, 672, 670), (203, 202, 676, 672), (202, 199, 671, 676), (240, 239, 675, 682), (519, 240, 682, 706), (434, 704, 681, 257), (32, 659, 668, 184), (167, 665, 667, 170), (170, 667, 666, 169), (98, 663, 666, 171), (101, 664, 663, 98), (32, 102, 664, 659), (46, 662, 661, 45), (45, 661, 660, 34), (184, 668, 662, 46)])
me_plane_001.polygons.foreach_set('use_smooth', [True] * 673)
_k = {(1, 281): 1.0, (4, 127): 1.0, (5, 577): 1.0, (6, 20): 1.0, (5, 20): 1.0, (30, 48): 1.0, (30, 31): 1.0, (32, 659): 1.0, (36, 43): 1.0, (36, 41): 1.0, (0, 43): 1.0, (41, 48): 1.0, (50, 464): 1.0, (50, 51): 1.0, (57, 290): 1.0, (57, 58): 1.0, (61, 466): 1.0, (64, 372): 1.0, (60, 64): 1.0, (68, 291): 1.0, (69, 274): 1.0, (69, 70): 1.0, (70, 71): 1.0, (72, 77): 1.0, (4, 75): 1.0, (77, 581): 1.0, (72, 88): 1.0, (88, 103): 1.0, (103, 104): 1.0, (105, 354): 1.0, (105, 106): 1.0, (106, 107): 1.0, (0, 123): 1.0, (123, 127): 1.0, (168, 665): 1.0, (107, 168): 1.0, (194, 195): 1.0, (196, 368): 1.0, (196, 197): 1.0, (198, 473): 1.0, (51, 200): 1.0, (200, 669): 1.0, (217, 226): 1.0, (233, 254): 1.0, (222, 235): 1.0, (235, 237): 1.0, (236, 393): 1.0, (233, 476): 1.0, (239, 240): 1.0, (241, 477): 1.0, (243, 257): 1.0, (242, 244): 1.0, (243, 478): 1.0, (198, 419): 1.0, (233, 429): 1.0, (226, 245): 1.0, (254, 679): 1.0, (257, 681): 1.0, (68, 274): 1.0, (6, 281): 1.0, (194, 289): 1.0, (286, 287): 0.5, (287, 288): 0.5, (286, 289): 1.0, (1, 290): 1.0, (63, 291): 1.0, (317, 318): 0.41877, (322, 587): 0.6771, (314, 316): 0.54793, (317, 319): 0.41877, (320, 321): 0.54793, (320, 351): 0.54793, (314, 321): 0.54793, (315, 316): 0.32692, (288, 322): 0.5, (335, 337): 1.0, (337, 338): 1.0, (104, 349): 1.0, (351, 360): 0.54793, (349, 354): 1.0, (319, 360): 0.41877, (195, 368): 1.0, (63, 372): 1.0, (238, 444): 1.0, (238, 393): 1.0, (217, 394): 1.0, (241, 415): 1.0, (415, 416): 1.0, (416, 417): 1.0, (417, 418): 1.0, (418, 419): 1.0, (243, 425): 1.0, (425, 426): 1.0, (426, 427): 1.0, (427, 428): 1.0, (428, 429): 1.0, (440, 441): 1.0, (441, 442): 1.0, (442, 443): 1.0, (443, 444): 1.0, (195, 239): 1.0, (235, 242): 1.0, (235, 440): 1.0, (464, 511): 1.0, (466, 512): 1.0, (473, 516): 1.0, (476, 518): 1.0, (477, 519): 1.0, (478, 520): 1.0, (58, 511): 1.0, (60, 512): 1.0, (197, 516): 1.0, (236, 518): 1.0, (240, 519): 1.0, (244, 520): 1.0, (531, 574): 1.0, (531, 539): 1.0, (541, 542): 1.0, (542, 543): 1.0, (540, 541): 1.0, (394, 540): 1.0, (566, 593): 1.0, (566, 568): 1.0, (568, 573): 1.0, (573, 574): 1.0, (75, 577): 1.0, (71, 581): 1.0, (315, 587): 0.6771, (335, 591): 1.0, (338, 593): 1.0, (594, 595): 1.0, (595, 596): 1.0, (597, 602): 1.0, (597, 598): 1.0, (598, 599): 1.0, (599, 600): 1.0, (594, 601): 1.0, (596, 602): 1.0, (574, 600): 1.0, (539, 600): 1.0, (603, 604): 1.0, (604, 605): 1.0, (606, 610): 1.0, (606, 607): 1.0, (607, 608): 1.0, (608, 609): 1.0, (605, 610): 1.0, (601, 603): 1.0, (539, 609): 1.0, (631, 642): 1.0, (638, 650): 1.0, (619, 643): 1.0, (630, 642): 1.0, (631, 638): 1.0, (626, 630): 1.0, (619, 626): 1.0, (543, 650): 1.0, (31, 659): 1.0, (167, 665): 1.0, (245, 669): 1.0, (198, 679): 1.0, (241, 681): 1.0}
me_plane_001.attributes.new('crease_edge', 'FLOAT', 'EDGE').data.foreach_set('value', [_k.get((min(e.vertices), max(e.vertices)), 0.0) for e in me_plane_001.edges])
me_plane_001.attributes.new('crease_vert', 'FLOAT', 'POINT').data.foreach_set('value', [0.0, 0.0, 0.0, 0.0, 0.0, 0.0, 0.0, 0.0, 0.0, 0.0, 0.0, 0.0, 0.0, 0.0, 0.0, 0.0, 0.0, 0.0, 0.0, 0.0, 0.0, 0.0, 0.0, 0.0, 0.0, 0.0, 0.0, 0.0, 0.0, 0.0, 0.0, 0.0, 0.0, 0.0, 0.0, 0.0, 0.0, 0.0, 0.0, 0.0, 0.0, 0.0, 0.0, 0.0, 0.0, 0.0, 0.0, 0.0, 0.0, 0.0, 0.0, 0.0, 0.0, 0.0, 0.0, 0.0, 0.0, 0.0, 0.0, 0.0, 0.0, 0.0, 0.0, 0.0, 0.0, 0.0, 0.0, 0.0, 0.0, 0.0, 0.0, 0.0, 0.0, 0.0, 0.0, 0.0, 0.0, 0.0, 0.0, 0.0, 0.0, 0.0, 0.0, 0.0, 0.0, 0.0, 0.0, 0.0, 0.0, 0.0, 0.0, 0.0, 0.0, 0.0, 0.0, 0.0, 0.0, 0.0, 0.0, 0.0, 0.0, 0.0, 0.0, 0.0, 0.0, 0.0, 0.0, 0.0, 0.0, 0.0, 0.0, 0.0, 0.0, 0.0, 0.0, 0.0, 0.0, 0.0, 0.0, 0.0, 0.0, 0.0, 0.0, 0.0, 0.0, 0.0, 0.0, 0.0, 0.0, 0.0, 0.0, 0.0, 0.0, 0.0, 0.0, 0.0, 0.0, 0.0, 0.0, 0.0, 0.0, 0.0, 0.0, 0.0, 0.0, 0.0, 0.0, 0.0, 0.0, 0.0, 0.0, 0.0, 0.0, 0.0, 0.0, 0.0, 0.0, 0.0, 0.0, 0.0, 0.0, 0.0, 0.0, 0.0, 0.0, 0.0, 0.0, 0.0, 0.0, 0.0, 0.0, 0.0, 0.0, 0.0, 0.0, 0.0, 0.0, 0.0, 0.0, 0.0, 0.0, 0.0, 0.0, 0.0, 0.0, 0.0, 0.0, 0.0, 0.0, 0.0, 0.0, 0.0, 0.0, 0.0, 0.0, 0.0, 0.0, 0.0, 0.0, 0.0, 0.0, 0.0, 0.0, 0.0, 0.0, 0.0, 0.0, 0.0, 0.0, 0.0, 0.0, 0.0, 0.0, 0.0, 0.0, 0.0, 0.0, 0.0, 0.0, 0.0, 0.0, 0.0, 0.0, 0.0, 0.0, 0.0, 0.0, 0.0, 0.0, 0.0, 0.0, 0.0, 0.0, 0.0, 0.0, 1.0, 0.0, 0.0, 0.0, 0.0, 0.0, 0.0, 0.0, 0.0, 0.0, 0.0, 0.0, 0.0, 0.0, 0.0, 0.0, 0.0, 0.0, 0.0, 0.0, 0.0, 0.0, 0.0, 0.0, 0.0, 0.0, 1.0, 1.0, 0.0, 1.0, 0.0, 0.0, 0.0, 1.0, 0.0, 0.0, 0.0, 0.0, 0.0, 0.0, 0.0, 0.0, 0.0, 0.0, 0.0, 0.0, 0.0, 0.0, 0.0, 0.0, 0.0, 0.0, 0.0, 0.0, 0.0, 0.0, 0.0, 0.0, 0.0, 0.0, 0.0, 0.0, 0.0, 0.0, 0.0, 0.0, 0.0, 0.0, 0.0, 0.0, 0.0, 0.0, 0.0, 0.0, 0.0, 0.0, 0.0, 0.0, 0.0, 0.0, 0.0, 0.0, 0.0, 0.0, 0.0, 0.0, 0.0, 0.0, 0.0, 0.0, 0.0, 0.0, 0.0, 0.0, 0.0, 0.0, 0.0, 0.0, 0.0, 0.0, 0.0, 0.0, 0.0, 0.0, 0.0, 0.0, 0.0, 0.0, 0.0, 0.0, 0.0, 0.0, 0.0, 0.0, 0.0, 0.0, 0.0, 0.0, 0.0, 0.0, 0.0, 0.0, 0.0, 0.0, 0.0, 0.0, 0.0, 0.0, 0.0, 0.0, 0.0, 0.0, 0.0, 0.0, 0.0, 0.0, 0.0, 0.0, 0.0, 0.0, 0.0, 0.0, 0.0, 0.0, 0.0, 0.0, 0.0, 0.0, 0.0, 0.0, 0.0, 0.0, 0.0, 0.0, 0.0, 0.0, 0.0, 0.0, 0.0, 0.0, 0.0, 0.0, 0.0, 0.0, 0.0, 0.0, 0.0, 0.0, 0.0, 0.0, 0.0, 0.0, 0.0, 0.0, 0.0, 0.0, 0.0, 0.0, 0.0, 0.0, 0.0, 0.0, 0.0, 0.0, 0.0, 0.0, 0.0, 0.0, 0.0, 0.0, 0.0, 0.0, 0.0, 0.0, 0.0, 0.0, 0.0, 0.0, 0.0, 0.0, 0.0, 0.0, 0.0, 0.0, 0.0, 0.0, 0.0, 0.0, 0.0, 0.0, 0.0, 0.0, 0.0, 0.0, 0.0, 0.0, 0.0, 0.0, 0.0, 0.0, 0.0, 0.0, 0.0, 0.0, 0.0, 0.0, 0.0, 0.0, 0.0, 0.0, 0.0, 0.0, 0.0, 0.0, 0.0, 0.0, 0.0, 0.0, 0.0, 0.0, 0.0, 0.0, 0.0, 0.0, 0.0, 0.0, 0.0, 0.0, 0.0, 0.0, 0.0, 0.0, 0.0, 0.0, 0.0, 0.0, 0.0, 0.0, 0.0, 0.0, 0.0, 0.0, 0.0, 0.0, 0.0, 0.0, 0.0, 0.0, 0.0, 0.0, 0.0, 0.0, 0.0, 0.0, 0.0, 0.0, 0.0, 0.0, 0.0, 0.0, 0.0, 0.0, 0.0, 0.0, 0.0, 0.0, 0.0, 0.0, 0.0, 0.0, 0.0, 0.0, 0.0, 0.0, 0.0, 0.0, 0.0, 0.0, 0.0, 0.0, 0.0, 0.0, 0.0, 0.0, 0.0, 0.0, 0.0, 0.0, 0.0, 0.0, 0.0, 0.0, 0.0, 0.0, 0.0, 0.0, 0.0, 0.0, 0.0, 0.0, 0.0, 0.0, 0.0, 0.0, 0.0, 0.0, 0.0, 0.0, 0.0, 0.0, 0.0, 0.0, 0.0, 0.0, 0.0, 0.0, 0.0, 0.0, 0.0, 0.0, 0.0, 0.0, 0.0, 0.0, 0.0, 0.0, 0.0, 0.0, 0.0, 0.0, 0.0, 0.0, 0.0, 0.0, 0.0, 0.0, 0.0, 0.0, 0.0, 0.0, 0.0, 0.0, 0.0, 0.0, 0.0, 0.0, 0.0, 0.0, 0.0, 0.0, 0.0, 0.0, 0.0, 0.0, 0.0, 0.0, 0.0, 0.0, 0.0, 0.0, 0.0, 0.0, 0.0, 0.0, 0.0, 0.0, 0.0, 0.0, 0.0, 0.0, 0.0, 0.0, 0.0, 0.0, 0.0, 0.0, 0.0, 0.0, 0.0, 0.0, 0.0, 0.0, 0.0, 0.0, 0.0, 0.0, 0.0, 0.0, 0.0, 0.0, 0.0, 0.0, 0.0, 0.0, 0.0, 0.0, 0.0, 0.0, 0.0, 0.0, 0.0, 0.0, 0.0, 0.0, 0.0, 0.0, 0.0, 0.0, 0.0, 0.0, 0.0, 0.0, 0.0, 0.0, 0.0, 0.0, 0.0, 0.0, 0.0, 0.0, 0.0, 0.0, 0.0, 0.0, 0.0, 0.0, 0.0, 0.0, 0.0, 0.5, 0.5, 0.0, 0.0, 0.0, 0.0, 0.0, 0.0, 0.0, 0.0, 0.0, 0.0, 0.0, 0.0, 0.0, 0.0, 0.0, 0.0, 0.0, 0.0, 0.0, 0.0, 0.0, 0.0, 0.0, 0.0, 0.0, 0.0, 0.0, 0.0, 0.0])
_uv = me_plane_001.uv_layers.new(name='UVMap')
_uv.uv.foreach_set('vector', [0.968, 0.8668, 1.0, 0.8668, 1.0, 0.9525, 0.968, 0.9522, 0.968, 0.0, 1.0, 0.0, 1.0, 0.1494, 0.968, 0.1505, 0.968, 0.25, 1.0, 0.25, 1.0, 0.2901, 0.968, 0.2898, 0.968, 0.6834, 1.0, 0.6834, 1.0, 0.8668, 0.968, 0.8668, 0.5, 0.6834, 0.6667, 0.6834, 0.6667, 0.8668, 0.5, 0.8668, 0.6667, 0.6834, 0.7895, 0.6834, 0.8333, 0.8668, 0.6667, 0.8668, 0.5, 0.25, 0.6667, 0.25, 0.6667, 0.2889, 0.5, 0.2889, 0.6667, 0.25, 0.8333, 0.25, 0.8333, 0.2888, 0.6667, 0.2889, 0.5, 0.0, 0.6667, 0.0, 0.6667, 0.1569, 0.5, 0.1564, 0.6667, 0.0, 0.8333, 0.0, 0.8333, 0.1553, 0.6667, 0.1569, 0.5, 0.8668, 0.6667, 0.8668, 0.6667, 0.9533, 0.5, 0.9537, 0.6667, 0.9533, 0.8333, 0.955, 0.8333, 1.0, 0.6667, 1.0, 0.6667, 0.5, 0.8333, 0.5, 0.7895, 0.6834, 0.6667, 0.6834, 0.5, 0.5, 0.6667, 0.5, 0.6667, 0.6834, 0.5, 0.6834, 0.968, 0.5, 1.0, 0.5, 1.0, 0.6834, 0.968, 0.6834, 0.0, 0.0, 0.6667, 0.0, 0.5, 0.0, 0.0, 0.0, 0.8333, 0.0, 0.6667, 0.0, 0.0, 0.0, 0.3701, 0.0, 0.968, 0.0, 0.4536, 0.0, 0.4735, 0.0, 1.0, 0.0, 0.0, 0.0, 0.0, 0.0, 0.0, 0.0, 0.0, 0.0, 0.0, 0.0, 0.0, 0.0, 0.0, 0.0, 0.0, 0.0, 0.0, 0.0, 0.0, 0.0, 0.0, 0.0, 0.0, 0.0, 0.0, 0.0, 0.0, 0.0, 0.0, 0.0, 0.0, 0.0, 0.0, 0.0, 0.0, 0.0, 0.0, 0.0, 0.0, 0.0, 0.0, 0.0, 0.0, 0.0, 0.0, 0.0, 0.0, 0.0, 0.0, 0.0, 0.0, 0.0, 0.0, 0.0, 0.0, 0.0, 0.3701, 0.0, 0.0, 0.0, 0.0, 0.0, 0.0, 0.0, 0.4536, 0.0, 0.3701, 0.0, 0.0, 0.0, 0.0, 0.0, 0.0, 0.0, 0.0, 0.0, 0.0, 0.0, 0.0, 0.0, 0.0, 0.0, 0.0, 0.0, 0.0, 0.0, 0.0, 0.0, 0.0, 0.0, 0.0, 0.0, 0.0, 0.0, 0.0, 0.0, 0.0, 0.0, 0.0, 0.0, 0.0, 0.0, 0.0, 0.0, 0.0, 0.0, 0.0, 0.0, 0.0, 0.0, 0.0, 0.0, 0.0, 0.0, 0.0, 0.0, 0.0, 0.0, 0.0, 0.0, 0.5, 1.0, 0.6667, 1.0, 0.2905, 0.4358, 0.2517, 0.5034, 0.6667, 1.0, 0.8333, 1.0, 0.3177, 0.3813, 0.2905, 0.4358, 0.6993, 0.6993, 0.8653, 0.8653, 0.7171, 0.7171, 0.5795, 0.5795, 0.6993, 0.6993, 0.0, 0.0, 0.3177, 0.3813, 0.7919, 0.8029, 0.1742, 0.1742, 0.2156, 0.2156, 0.0, 0.0, 0.0, 0.0, 0.0, 0.0, 0.0, 0.0, 0.0, 0.0, 0.0, 0.0, 0.0, 0.0, 0.0, 0.0, 0.0, 0.0, 0.0, 0.0, 0.0, 0.0, 0.157, 0.157, 0.2414, 0.2414, 0.0, 0.0, 0.0, 0.0, 0.0, 0.0, 0.07554, 0.07554, 0.4683, 0.4683, 0.5351, 0.5351, 0.5289, 0.5289, 0.4355, 0.4355, 0.0, 0.0, 0.0, 0.0, 0.0, 0.0, 0.0, 0.0, 0.1408, 0.1408, 0.0, 0.0, 0.0, 0.0, 0.1609, 0.1609, 1.0, 1.0, 0.9045, 0.9045, 0.8379, 0.8379, 0.9134, 0.9134, 1.0, 0.8668, 0.8541, 0.7403, 0.887, 0.8435, 1.0, 0.9525, 0.3864, 0.264, 0.3791, 0.3286, 0.4907, 0.4254, 0.5001, 0.3418, 0.4496, 0.2248, 0.3864, 0.264, 0.5001, 0.3418, 0.582, 0.291, 0.968, 0.4488, 1.0, 0.4489, 1.0, 0.5, 0.968, 0.5, 0.6667, 0.4486, 0.8333, 0.4485, 0.8333, 0.5, 0.6667, 0.5, 0.5, 0.4486, 0.6667, 0.4486, 0.6667, 0.5, 0.5, 0.5, 0.4933, 0.1233, 0.4763, 0.1382, 0.6165, 0.1788, 0.6385, 0.1596, 1.0, 0.4489, 0.8779, 0.3937, 0.8733, 0.4367, 1.0, 0.5, 0.1549, 0.1549, 0.1518, 0.1419, 0.0, 0.0, 0.0, 0.0, 0.5001, 0.3418, 0.4907, 0.4254, 0.8541, 0.7403, 0.8823, 0.603, 0.582, 0.291, 0.5001, 0.3418, 0.8823, 0.603, 0.8733, 0.4367, 0.0, 0.0, 0.0, 0.0, 0.0, 0.0, 0.0, 0.0, 0.5202, 0.5202, 0.5289, 0.5289, 0.6768, 0.6768, 0.8061, 0.8061, 0.6385, 0.1596, 0.6165, 0.1788, 0.874, 0.2535, 0.8608, 0.2152, 0.179, 0.07992, 0.1869, 0.05421, 0.0, 0.0, 0.0, 0.0, 0.1609, 0.1609, 0.0, 0.0, 0.0, 0.0, 0.2057, 0.2057, 0.1577, 0.1577, 0.1567, 0.1567, 0.0, 0.0, 0.0, 0.0, 0.0, 0.0, 0.0, 0.0, 0.0, 0.0, 0.0, 0.0, 0.0, 0.0, 0.0, 0.0, 0.0, 0.0, 0.0, 0.0, 0.0, 0.0, 0.0, 0.0, 0.0, 0.0, 0.0, 0.0, 0.0, 0.0, 0.0, 0.0, 0.0, 0.0, 0.0, 0.0, 0.0, 0.0, 0.0, 0.0, 0.0, 0.0, 0.0, 0.0, 0.0, 0.0, 0.0, 0.0, 0.0, 0.0, 0.4735, 0.0, 0.4735, 0.0, 0.0, 0.0, 0.0, 0.0, 1.0, 0.0, 0.0, 0.0, 1.0, 0.25, 1.0, 0.1694, 0.0, 0.0, 0.0, 0.0, 0.0, 0.0, 0.0, 0.0, 0.0, 0.0, 0.0, 0.0, 0.0, 0.0, 0.0, 0.0, 0.0, 0.0, 0.0, 0.0, 0.0, 0.0, 0.0, 0.0, 0.0, 0.0, 1.0, 0.25, 0.0, 0.0, 0.8608, 0.2152, 0.0, 0.0, 0.4933, 0.1233, 0.6385, 0.1596, 0.0, 0.0, 0.6667, 0.1569, 0.8333, 0.1553, 0.8333, 0.178, 0.6667, 0.179, 0.968, 0.1505, 1.0, 0.1494, 1.0, 0.1694, 0.968, 0.1711, 0.5, 0.1564, 0.6667, 0.1569, 0.6667, 0.179, 0.5, 0.1785, 0.0, 0.0, 1.0, 0.1494, 1.0, 0.0, 0.0, 0.0, 0.968, 0.1711, 1.0, 0.1694, 1.0, 0.25, 0.968, 0.25, 0.5, 0.1785, 0.6667, 0.179, 0.6667, 0.25, 0.5, 0.25, 0.0, 0.0, 1.0, 0.1694, 1.0, 0.1494, 0.0, 0.0, 0.6667, 0.179, 0.8333, 0.178, 0.8333, 0.25, 0.6667, 0.25, 0.0, 0.0, 0.358, 0.0895, 0.4933, 0.1233, 0.0, 0.0, 0.5202, 0.5202, 0.5169, 0.5169, 0.3994, 0.3994, 0.4019, 0.4019, 0.5904, 0.2637, 0.6165, 0.1788, 0.4763, 0.1382, 0.4561, 0.2037, 0.0, 0.0, 0.0, 0.0, 0.0, 0.0, 0.0, 0.0, 0.5109, 0.5109, 0.5016, 0.4714, 0.3871, 0.3623, 0.3947, 0.3947, 0.358, 0.0895, 0.3457, 0.1003, 0.4763, 0.1382, 0.4933, 0.1233, 0.3263, 0.1631, 0.2804, 0.1916, 0.3864, 0.264, 0.4496, 0.2248, 0.2804, 0.1916, 0.2751, 0.2385, 0.3791, 0.3286, 0.3864, 0.264, 0.1221, 0.1221, 0.0, 0.0, 0.0, 0.0, 0.1408, 0.1408, 0.4061, 0.4061, 0.4683, 0.4683, 0.4355, 0.4355, 0.3427, 0.3427, 0.2414, 0.2414, 0.3304, 0.3304, 0.2189, 0.2189, 0.07554, 0.07554, 0.3304, 0.3304, 0.4061, 0.4061, 0.3427, 0.3427, 0.2189, 0.2189, 0.07259, 0.07259, 0.0, 0.0, 0.0, 0.0, 0.09936, 0.09936, 0.09936, 0.09936, 0.0, 0.0, 0.0, 0.0, 0.1221, 0.1221, 0.0, 0.0, 0.0, 0.0, 0.1488, 0.1289, 0.1516, 0.1036, 0.1516, 0.1036, 0.1488, 0.1289, 0.2751, 0.2385, 0.2804, 0.1916, 0.0, 0.0, 0.0, 0.0, 0.1516, 0.1036, 0.1764, 0.08821, 0.1764, 0.08821, 0.1516, 0.1036, 0.2804, 0.1916, 0.3263, 0.1631, 0.0, 0.0, 0.0, 0.0, 0.1869, 0.05421, 0.1936, 0.04839, 0.1936, 0.04839, 0.1869, 0.05421, 0.3457, 0.1003, 0.358, 0.0895, 0.0, 0.0, 0.0, 0.0, 0.1936, 0.04839, 0.0, 0.0, 0.0, 0.0, 0.1936, 0.04839, 0.358, 0.0895, 0.0, 0.0, 0.4019, 0.4019, 0.3994, 0.3994, 0.2899, 0.2899, 0.2917, 0.2917, 0.2917, 0.2917, 0.2899, 0.2899, 0.1567, 0.1567, 0.1577, 0.1577, 0.4561, 0.2037, 0.4763, 0.1382, 0.3457, 0.1003, 0.331, 0.1478, 0.331, 0.1478, 0.3457, 0.1003, 0.1869, 0.05421, 0.179, 0.07992, 0.0, 0.0, 0.0, 0.0, 0.0, 0.0, 0.0, 0.0, 0.0, 0.0, 0.0, 0.0, 0.0, 0.0, 0.0, 0.0, 0.3947, 0.3947, 0.3871, 0.3623, 0.2809, 0.263, 0.2865, 0.2865, 0.2865, 0.2865, 0.2809, 0.263, 0.1518, 0.1419, 0.1549, 0.1549, 0.0, 0.0, 0.0, 0.0, 0.0, 0.0, 0.0, 0.0, 0.0, 0.0, 0.0, 0.0, 0.0, 0.0, 0.0, 0.0, 0.0, 0.0, 0.0, 0.0, 0.0, 0.0, 0.0, 0.0, 0.0, 0.0, 0.0, 0.0, 0.0, 0.0, 0.0, 0.0, 0.0, 0.0, 0.0, 0.0, 0.0, 0.0, 0.0, 0.0, 0.0, 0.0, 0.0, 0.0, 0.0, 0.0, 0.0, 0.0, 0.0, 0.0, 0.0, 0.0, 0.0, 0.0, 0.0, 0.0, 0.0, 0.0, 0.0, 0.0, 0.0, 0.0, 0.0, 0.0, 0.0, 0.0, 0.0, 0.0, 0.0, 0.0, 0.0, 0.0, 0.0, 0.0, 0.0, 0.0, 0.0, 0.0, 0.0, 0.0, 0.0, 0.0, 0.0, 0.0, 0.0, 0.0, 0.0, 0.0, 0.0, 0.0, 0.0, 0.0, 0.0, 0.0, 0.0, 0.0, 0.0, 0.0, 0.0, 0.0, 0.0, 0.0, 0.0, 0.0, 0.0, 0.0, 0.0, 0.0, 0.0, 0.0, 0.0, 0.0, 0.0, 0.0, 0.0, 0.0, 0.0, 0.0, 0.0, 0.0, 0.0, 0.0, 0.0, 0.0, 0.0, 0.0, 0.0, 0.0, 0.0, 0.0, 0.0, 0.0, 0.0, 0.0, 0.0, 0.0, 0.0, 0.0, 0.0, 0.0, 0.0, 0.0, 0.0, 0.0, 0.0, 0.0, 0.0, 0.0, 0.0, 0.0, 0.0, 0.0, 0.0, 0.0, 0.0, 0.0, 0.0, 0.0, 0.0, 0.0, 0.0, 0.0, 0.0, 0.0, 0.0, 0.0, 0.0, 0.0, 0.0, 0.0, 0.0, 0.0, 0.0, 0.0, 0.0, 0.0, 0.0, 0.0, 0.0, 0.0, 0.0, 0.0, 0.0, 0.0, 0.0, 0.0, 0.0, 0.0, 0.0, 0.0, 0.0, 0.0, 0.0, 0.0, 0.0, 0.0, 0.0, 0.0, 0.8333, 0.178, 0.968, 0.1711, 0.968, 0.25, 0.8333, 0.25, 0.8333, 0.1553, 0.968, 0.1505, 0.968, 0.1711, 0.8333, 0.178, 0.8333, 0.4485, 0.968, 0.4488, 0.968, 0.5, 0.8333, 0.5, 0.0, 0.0, 0.0, 0.0, 0.0, 0.0, 0.0, 0.0, 0.0, 0.0, 0.1742, 0.1742, 0.0, 0.0, 0.0, 0.0, 0.8653, 0.8653, 0.6993, 0.6993, 0.7919, 0.8029, 0.9134, 0.9134, 0.0, 0.0, 0.6993, 0.6993, 0.5795, 0.5795, 0.0, 0.0, 0.0, 0.0, 0.0, 0.0, 0.0, 0.0, 0.0, 0.0, 0.4735, 0.0, 0.4536, 0.0, 0.0, 0.0, 0.0, 0.0, 0.0, 0.0, 0.0, 0.0, 0.0, 0.0, 0.0, 0.0, 0.0, 0.0, 0.0, 0.0, 0.0, 0.0, 0.0, 0.0, 0.0, 0.0, 0.0, 0.0, 0.0, 0.0, 0.0, 0.0, 0.0, 0.0, 0.0, 0.0, 0.0, 0.0, 0.0, 0.0, 0.8333, 0.0, 0.3701, 0.0, 0.4536, 0.0, 0.968, 0.0, 0.8333, 0.5, 0.968, 0.5, 0.968, 0.6834, 0.7895, 0.6834, 0.7895, 0.6834, 0.968, 0.6834, 0.968, 0.8668, 0.8333, 0.8668, 0.8333, 0.25, 0.968, 0.25, 0.968, 0.2898, 0.8333, 0.2888, 0.8333, 0.0, 0.968, 0.0, 0.968, 0.1505, 0.8333, 0.1553, 0.8333, 0.8668, 0.968, 0.8668, 0.968, 0.9522, 0.8333, 0.955, 0.0, 0.0, 0.0, 0.0, 0.0, 0.0, 0.0, 0.0, 0.0, 0.0, 0.0, 0.0, 0.0, 0.0, 0.0, 0.0, 0.0, 0.0, 0.0, 0.0, 0.0, 0.0, 0.0, 0.0, 0.0, 0.0, 0.0, 0.0, 0.0, 0.0, 0.0, 0.0, 0.0, 0.0, 0.0, 0.0, 0.0, 0.0, 0.0, 0.0, 0.0, 0.0, 0.0, 0.0, 0.0, 0.0, 0.0, 0.0, 0.0, 0.0, 0.0, 0.0, 0.0, 0.0, 0.0, 0.0, 0.0, 0.0, 0.0, 0.0, 0.0, 0.0, 0.0, 0.0, 0.0, 0.0, 0.0, 0.0, 0.0, 0.0, 0.0, 0.0, 0.0, 0.0, 0.0, 0.0, 0.0, 0.0, 0.0, 0.0, 0.0, 0.0, 0.0, 0.0, 0.0, 0.0, 0.0, 0.0, 0.0, 0.0, 0.0, 0.0, 0.0, 0.0, 0.0, 0.0, 0.0, 0.0, 0.0, 0.0, 0.0, 0.0, 0.0, 0.0, 0.0, 0.0, 0.0, 0.0, 0.0, 0.0, 0.0, 0.0, 0.0, 0.0, 0.0, 0.0, 0.0, 0.0, 0.0, 0.0, 0.0, 0.0, 0.0, 0.0, 0.0, 0.0, 0.0, 0.0, 0.0, 0.0, 0.0, 0.0, 0.0, 0.0, 0.0, 0.0, 0.0, 0.0, 0.0, 0.0, 0.0, 0.0, 0.0, 0.0, 0.0, 0.0, 0.0, 0.0, 0.0, 0.0, 0.0, 0.0, 0.0, 0.0, 0.0, 0.0, 0.0, 0.0, 0.0, 0.0, 0.0, 0.0, 0.0, 0.0, 0.0, 0.0, 0.0, 0.0, 0.0, 0.0, 0.0, 0.0, 0.0, 0.0, 0.0, 0.0, 0.0, 0.0, 0.0, 0.0, 0.0, 0.0, 0.0, 0.0, 0.0, 0.0, 0.0, 0.0, 0.0, 0.0, 0.0, 0.0, 0.0, 0.0, 0.0, 0.0, 0.0, 0.0, 0.0, 0.0, 0.0, 0.0, 0.0, 0.0, 0.0, 0.0, 0.0, 0.0, 0.0, 0.0, 0.0, 0.0, 0.0, 0.0, 0.0, 0.0, 0.0, 0.0, 0.0, 0.0, 0.0, 0.0, 0.0, 0.0, 0.0, 0.0, 0.0, 0.0, 0.0, 0.0, 0.0, 0.0, 0.0, 0.0, 0.0, 0.0, 0.0, 0.0, 0.0, 0.0, 0.0, 0.0, 0.0, 0.0, 0.0, 0.0, 0.0, 0.0, 0.0, 0.0, 0.0, 0.0, 0.0, 0.0, 0.0, 0.0, 0.0, 0.0, 0.0, 0.0, 0.0, 0.0, 0.0, 0.0, 0.0, 0.0, 0.0, 0.0, 0.0, 0.0, 0.0, 0.0, 0.0, 0.0, 0.0, 0.0, 0.0, 0.0, 0.0, 0.0, 0.0, 0.0, 0.0, 0.0, 0.0, 0.0, 0.0, 0.0, 0.0, 0.0, 0.0, 0.0, 0.0, 0.0, 0.0, 0.0, 0.0, 0.0, 0.0, 0.0, 0.0, 0.0, 0.0, 0.0, 0.0, 0.0, 0.0, 0.0, 0.0, 0.0, 0.0, 0.0, 0.0, 0.0, 0.0, 0.0, 0.0, 0.0, 0.0, 0.0, 0.0, 0.0, 0.0, 0.0, 0.0, 0.0, 0.0, 0.0, 0.0, 0.0, 0.0, 0.0, 0.0, 0.0, 0.0, 0.0, 0.0, 0.0, 0.0, 0.0, 0.0, 0.0, 0.0, 0.0, 0.0, 0.0, 0.0, 0.0, 0.0, 0.0, 0.0, 0.0, 0.0, 0.0, 0.0, 0.0, 0.0, 0.0, 0.0, 0.0, 0.0, 0.0, 0.0, 0.0, 0.0, 0.0, 0.0, 0.0, 0.0, 0.0, 0.0, 0.0, 0.0, 0.0, 0.0, 0.0, 0.0, 0.0, 0.0, 0.0, 0.0, 0.0, 0.0, 0.0, 0.0, 0.0, 0.0, 0.0, 0.0, 0.0, 0.0, 0.0, 0.0, 0.0, 0.0, 0.0, 0.0, 0.0, 0.0, 0.0, 0.0, 0.0, 0.0, 0.0, 0.0, 0.0, 0.0, 0.0, 0.0, 0.0, 0.0, 0.0, 0.0, 0.0, 0.0, 0.0, 0.0, 0.0, 0.0, 0.0, 0.0, 0.0, 0.0, 0.0, 0.0, 0.0, 0.0, 0.0, 0.0, 0.0, 0.0, 0.0, 0.0, 0.0, 0.0, 0.0, 0.0, 0.0, 0.0, 0.0, 0.0, 0.0, 0.0, 0.0, 0.0, 0.0, 0.0, 0.0, 0.0, 0.0, 0.0, 0.0, 0.0, 0.0, 0.0, 0.0, 0.0, 0.0, 0.0, 0.0, 0.0, 0.0, 0.0, 0.0, 0.0, 0.0, 0.0, 0.0, 0.0, 0.0, 0.0, 0.0, 0.0, 0.0, 0.0, 0.0, 0.0, 0.0, 0.0, 0.0, 0.0, 0.0, 0.0, 0.0, 0.0, 0.0, 0.0, 0.0, 0.0, 0.0, 0.0, 0.0, 0.0, 0.0, 0.0, 0.0, 0.6667, 0.8668, 0.8333, 0.8668, 0.8333, 0.955, 0.6667, 0.9533, 0.0, 0.0, 0.0, 0.0, 0.0, 0.0, 0.0, 0.0, 0.0, 0.0, 0.0, 0.0, 0.0, 0.0, 0.0, 0.0, 0.0, 0.0, 0.0, 0.0, 0.0, 0.0, 0.0, 0.0, 1.0, 0.9525, 0.887, 0.8435, 0.9045, 0.9045, 1.0, 1.0, 0.5, 0.9537, 0.6667, 0.9533, 0.6667, 1.0, 0.5, 1.0, 0.3871, 0.3623, 0.5016, 0.4714, 0.4907, 0.4254, 0.3791, 0.3286, 0.2809, 0.263, 0.3871, 0.3623, 0.3791, 0.3286, 0.2751, 0.2385, 0.1518, 0.1419, 0.2809, 0.263, 0.2751, 0.2385, 0.1488, 0.1289, 0.0, 0.0, 0.0, 0.0, 0.0, 0.0, 0.0, 0.0, 0.0, 0.0, 0.1518, 0.1419, 0.1488, 0.1289, 0.0, 0.0, 0.968, 0.9522, 1.0, 0.9525, 1.0, 1.0, 0.968, 1.0, 0.8333, 0.955, 0.968, 0.9522, 0.968, 1.0, 0.8333, 1.0, 0.0, 0.0, 0.0, 0.0, 0.0, 0.0, 0.0, 0.0, 0.0, 0.0, 0.0, 0.0, 0.0, 0.0, 0.0, 0.0, 0.0, 0.0, 0.0, 0.0, 0.0, 0.0, 0.0, 0.0, 0.0, 0.0, 0.0, 0.0, 0.0, 0.0, 0.0, 0.0, 0.0, 0.0, 0.0, 0.0, 0.0, 0.0, 0.0, 0.0, 0.0, 0.0, 0.0, 0.0, 0.0, 0.0, 0.0, 0.0, 0.0, 0.0, 0.0, 0.0, 0.0, 0.0, 0.0, 0.0, 0.0, 0.0, 0.0, 0.0, 0.0, 0.0, 0.0, 0.0, 0.0, 0.0, 0.0, 0.0, 0.0, 0.0, 0.0, 0.0, 0.2899, 0.2899, 0.3994, 0.3994, 0.3947, 0.3947, 0.2865, 0.2865, 0.1567, 0.1567, 0.2899, 0.2899, 0.2865, 0.2865, 0.1549, 0.1549, 0.0, 0.0, 0.1567, 0.1567, 0.1549, 0.1549, 0.0, 0.0, 0.3994, 0.3994, 0.5169, 0.5169, 0.5109, 0.5109, 0.3947, 0.3947, 0.9134, 0.9134, 0.8379, 0.8379, 0.8061, 0.8061, 0.8653, 0.8653, 0.2905, 0.4358, 0.3177, 0.3813, 0.0, 0.0, 0.0, 0.0, 0.9134, 0.9134, 0.7919, 0.8029, 0.968, 1.0, 1.0, 1.0, 0.2517, 0.5034, 0.2905, 0.4358, 0.0, 0.0, 0.0, 0.0, 0.7919, 0.8029, 0.3177, 0.3813, 0.8333, 1.0, 0.968, 1.0, 0.0, 0.0, 0.0, 0.0, 0.0, 0.0, 0.0, 0.0, 0.0, 0.0, 0.0, 0.0, 0.0, 0.0, 0.0, 0.0, 0.0, 0.0, 0.0, 0.0, 0.0, 0.0, 0.0, 0.0, 0.0, 0.0, 0.0, 0.0, 0.0, 0.0, 0.0, 0.0, 0.0, 0.0, 0.0, 0.0, 0.0, 0.0, 0.0, 0.0, 0.0, 0.0, 0.0, 0.0, 0.0, 0.0, 0.0, 0.0, 0.0, 0.0, 0.0, 0.0, 0.0, 0.0, 0.0, 0.0, 0.0, 0.0, 0.0, 0.0, 0.0, 0.0, 0.0, 0.0, 0.0, 0.0, 0.0, 0.0, 0.0, 0.0, 0.0, 0.0, 0.0, 0.0, 0.0, 0.0, 0.0, 0.0, 0.0, 0.0, 0.0, 0.0, 0.0, 0.0, 0.0, 0.0, 0.0, 0.0, 0.0, 0.0, 0.0, 0.0, 0.0, 0.0, 0.0, 0.0, 0.0, 0.0, 0.0, 0.0, 0.0, 0.0, 0.0, 0.0, 0.0, 0.0, 0.0, 0.0, 0.0, 0.0, 0.0, 0.0, 0.0, 0.0, 0.0, 0.0, 0.0, 0.0, 0.0, 0.0, 0.0, 0.0, 0.0, 0.0, 0.0, 0.0, 0.0, 0.0, 0.0, 0.0, 0.0, 0.0, 0.0, 0.0, 0.0, 0.0, 0.0, 0.0, 0.0, 0.0, 0.0, 0.0, 0.0, 0.0, 0.0, 0.0, 0.0, 0.0, 0.0, 0.0, 0.0, 0.0, 0.0, 0.0, 0.0, 0.0, 0.0, 0.0, 0.0, 0.0, 0.0, 0.0, 0.0, 0.0, 0.0, 0.0, 0.0, 0.0, 0.0, 0.0, 0.0, 0.0, 0.0, 0.0, 0.0, 0.0, 0.0, 0.0, 0.0, 0.0, 0.0, 0.0, 0.0, 0.0, 0.0, 0.0, 0.0, 0.0, 0.0, 0.0, 0.0, 0.0, 0.0, 0.0, 0.0, 0.0, 0.0, 0.0, 0.0, 0.0, 0.0, 0.0, 0.0, 0.0, 0.0, 0.0, 0.0, 0.0, 0.0, 0.0, 0.0, 0.0, 0.0, 0.0, 0.0, 0.0, 0.0, 0.0, 0.0, 0.0, 0.0, 0.0, 0.0, 0.0, 0.0, 0.0, 0.0, 0.0, 0.0, 0.0, 0.0, 0.0, 0.0, 0.0, 0.0, 0.0, 0.0, 0.0, 0.0, 0.0, 0.0, 0.0, 0.0, 0.0, 0.0, 0.0, 0.0, 0.0, 0.0, 0.0, 0.0, 0.0, 0.0, 0.0, 0.0, 0.0, 0.0, 0.0, 0.0, 0.0, 0.0, 0.0, 0.0, 0.0, 0.0, 0.0, 0.0, 0.0, 0.0, 0.0, 0.0, 0.0, 0.0, 0.0, 0.0, 0.0, 0.0, 0.0, 0.0, 0.0, 0.0, 0.0, 0.0, 0.0, 0.0, 0.0, 0.0, 0.0, 0.0, 0.0, 0.0, 0.0, 0.0, 0.0, 0.0, 0.0, 0.0, 0.0, 0.0, 0.0, 0.0, 0.0, 0.0, 0.0, 0.0, 0.0, 0.0, 0.0, 0.0, 0.0, 0.0, 0.0, 0.0, 0.0, 0.0, 0.0, 0.0, 0.0, 0.0, 0.0, 0.0, 0.0, 0.0, 0.0, 0.0, 0.0, 0.0, 0.0, 0.0, 0.0, 0.0, 0.0, 0.0, 0.0, 0.0, 0.0, 0.0, 0.0, 0.0, 0.0, 0.0, 0.0, 0.0, 0.0, 0.0, 0.0, 0.0, 0.0, 0.0, 0.0, 0.0, 0.0, 0.0, 0.0, 0.0, 0.0, 0.0, 0.0, 0.0, 0.0, 0.0, 0.0, 0.0, 0.0, 0.0, 0.0, 0.0, 0.0, 0.0, 0.0, 0.0, 0.0, 0.0, 0.0, 0.0, 0.0, 0.0, 0.0, 0.0, 0.0, 0.0, 0.0, 0.0, 0.0, 0.0, 0.0, 0.0, 0.0, 0.0, 0.0, 0.0, 0.0, 0.0, 0.0, 0.0, 0.0, 0.0, 0.0, 0.0, 0.0, 0.0, 0.0, 0.0, 0.0, 0.0, 0.0, 0.0, 0.0, 0.0, 0.0, 0.0, 0.0, 0.0, 0.0, 0.0, 0.0, 0.0, 0.0, 0.0, 0.0, 0.0, 0.0, 0.0, 0.0, 0.0, 0.0, 0.0, 0.0, 0.0, 0.0, 0.0, 0.0, 0.0, 0.0, 0.0, 0.0, 0.0, 0.0, 0.0, 0.0, 0.0, 0.0, 0.0, 0.0, 0.0, 0.0, 0.0, 0.0, 0.0, 0.0, 0.0, 0.0, 0.0, 0.0, 0.0, 0.0, 0.0, 0.0, 0.0, 0.0, 0.0, 0.0, 0.0, 0.0, 0.0, 0.0, 0.0, 0.0, 0.0, 0.0, 0.0, 0.0, 0.0, 0.0, 0.0, 0.0, 0.0, 0.0, 0.0, 0.0, 0.0, 0.0, 0.0, 0.0, 0.0, 0.0, 0.0, 0.0, 0.0, 0.0, 0.0, 0.0, 0.0, 0.0, 0.0, 0.0, 0.0, 0.0, 0.0, 0.0, 0.0, 0.0, 0.0, 0.0, 0.0, 0.0, 0.0, 0.0, 0.0, 0.0, 0.0, 0.0, 0.0, 0.0, 0.0, 0.0, 0.0, 0.0, 0.0, 0.0, 0.0, 0.0, 0.0, 0.0, 0.0, 0.0, 0.0, 0.0, 0.0, 0.0, 0.0, 0.0, 0.0, 0.0, 0.0, 0.0, 0.0, 0.0, 0.0, 0.0, 0.0, 0.0, 0.0, 0.0, 0.0, 0.0, 0.0, 0.0, 0.0, 0.0, 0.0, 0.0, 0.0, 0.0, 0.0, 0.0, 0.0, 0.0, 0.0, 0.0, 0.0, 0.0, 0.0, 0.0, 0.0, 0.0, 0.0, 0.0, 0.0, 0.0, 0.0, 0.0, 0.07554, 0.07554, 0.0, 0.0, 0.0, 0.0, 0.0, 0.0, 0.2414, 0.2414, 0.7171, 0.7171, 0.6768, 0.6768, 0.6814, 0.6814, 0.4355, 0.4355, 0.5289, 0.5289, 0.5202, 0.5202, 0.4019, 0.4019, 0.3427, 0.3427, 0.4355, 0.4355, 0.4019, 0.4019, 0.2917, 0.2917, 0.0, 0.0, 0.0, 0.0, 0.0, 0.0, 0.0, 0.0, 0.0, 0.0, 0.0, 0.0, 0.0, 0.0, 0.0, 0.0, 0.0, 0.0, 0.0, 0.0, 0.0, 0.0, 0.2189, 0.2189, 0.3427, 0.3427, 0.2917, 0.2917, 0.1577, 0.1577, 0.07554, 0.07554, 0.2189, 0.2189, 0.1577, 0.1577, 0.0, 0.0, 0.8608, 0.2152, 0.0, 0.0, 0.0, 0.0, 0.6385, 0.1596, 0.8608, 0.2152, 0.874, 0.2535, 1.0, 0.2901, 1.0, 0.25, 0.6814, 0.6814, 0.6768, 0.6768, 0.5289, 0.5289, 0.5351, 0.5351, 0.8823, 0.603, 0.8541, 0.7403, 1.0, 0.8668, 1.0, 0.6834, 0.887, 0.8435, 0.8541, 0.7403, 0.4907, 0.4254, 0.5016, 0.4714, 0.8733, 0.4367, 0.8823, 0.603, 1.0, 0.6834, 1.0, 0.5, 0.8061, 0.8061, 0.8379, 0.8379, 0.5169, 0.5169, 0.5202, 0.5202, 0.0, 0.0, 0.0, 0.0, 0.0, 0.0, 0.0, 0.0, 0.8061, 0.8061, 0.6768, 0.6768, 0.7171, 0.7171, 0.8653, 0.8653, 0.2057, 0.2057, 0.0, 0.0, 0.0, 0.0, 0.2156, 0.2156, 0.8779, 0.3937, 0.874, 0.2535, 0.6165, 0.1788, 0.5904, 0.2637, 0.9045, 0.9045, 0.887, 0.8435, 0.5016, 0.4714, 0.5109, 0.5109, 0.8379, 0.8379, 0.9045, 0.9045, 0.5109, 0.5109, 0.5169, 0.5169, 0.0, 0.0, 0.0, 0.0, 0.0, 0.0, 0.0, 0.0, 0.0, 0.0, 0.0, 0.0, 0.0, 0.0, 0.0, 0.0, 0.0, 0.0, 0.0, 0.0, 0.0, 0.0, 0.0, 0.0, 0.0, 0.0, 0.0, 0.0, 0.0, 0.0, 0.0, 0.0, 0.0, 0.0, 0.0, 0.0, 0.0, 0.0, 0.0, 0.0, 0.0, 0.0, 0.0, 0.0, 0.0, 0.0, 0.0, 0.0, 0.0, 0.0, 0.0, 0.0, 0.0, 0.0, 0.0, 0.0, 0.0, 0.0, 0.0, 0.0, 0.0, 0.0, 0.0, 0.0, 0.0, 0.0, 0.0, 0.0, 0.0, 0.0, 0.0, 0.0, 0.0, 0.0, 0.0, 0.0, 0.0, 0.0, 0.0, 0.0, 0.0, 0.0, 0.0, 0.0, 0.0, 0.0, 0.0, 0.0, 0.0, 0.0, 0.0, 0.0, 0.0, 0.0, 0.0, 0.0, 0.0, 0.0, 0.0, 0.0, 0.0, 0.0, 0.0, 0.0, 0.0, 0.0, 0.0, 0.0, 0.0, 0.0, 0.0, 0.0, 0.0, 0.0, 0.0, 0.0, 0.0, 0.0, 0.0, 0.0, 0.0, 0.0, 0.0, 0.0, 0.0, 0.0, 0.0, 0.0, 0.0, 0.0, 0.0, 0.0, 0.0, 0.0, 0.0, 0.0, 0.0, 0.0, 0.0, 0.0, 0.0, 0.0, 0.0, 0.0, 0.0, 0.0, 0.0, 0.0, 0.0, 0.0, 0.0, 0.0, 0.0, 0.0, 0.0, 0.0, 0.0, 0.0, 0.0, 0.0, 0.0, 0.0, 0.0, 0.0, 0.0, 0.0, 0.0, 0.0, 0.0, 0.0, 0.0, 0.0, 0.0, 0.0, 0.0, 0.0, 0.0, 0.0, 0.0, 0.0, 0.0, 0.0, 0.0, 0.0, 0.0, 0.0, 0.0, 0.0, 0.0, 0.0, 0.0, 0.0, 0.0, 0.0, 0.0, 0.0, 0.0, 0.0, 0.0, 0.0, 0.0, 0.0, 0.0, 0.0, 0.0, 0.0, 0.0, 0.0, 0.0, 0.0, 0.0, 0.0, 0.0, 0.0, 0.0, 0.0, 0.0, 0.0, 0.0, 0.0, 0.0, 0.0, 0.0, 0.0, 0.0, 0.0, 0.0, 0.0, 0.0, 0.0, 0.0, 0.0, 0.0, 0.0, 0.0, 0.0, 0.0, 0.0, 0.0, 0.0, 0.0, 0.0, 0.0, 0.0, 0.0, 0.0, 0.0, 0.0, 0.0, 0.0, 0.0, 0.0, 0.0, 0.0, 0.0, 0.0, 0.0, 0.0, 0.0, 0.0, 0.0, 0.0, 0.0, 0.0, 0.0, 0.0, 0.0, 0.0, 0.0, 0.0, 0.0, 0.0, 0.0, 0.0, 0.0, 0.0, 0.0, 0.0, 0.0, 0.0, 0.0, 0.0, 0.0, 0.0, 0.0, 0.0, 0.0, 0.0, 0.0, 0.0, 0.0, 0.0, 0.0, 0.0, 0.0, 0.0, 0.0, 0.0, 0.0, 0.0, 0.0, 0.0, 0.0, 0.0, 0.0, 0.0, 0.0, 0.0, 0.0, 0.0, 0.0, 0.0, 0.0, 0.0, 0.0, 0.0, 0.0, 0.0, 0.0, 0.0, 0.0, 0.0, 0.0, 0.0, 0.0, 0.0, 0.0, 0.0, 0.0, 0.0, 0.0, 0.0, 0.0, 0.0, 0.0, 0.0, 0.0, 0.0, 0.0, 0.0, 0.0, 0.0, 0.0, 0.0, 0.0, 0.0, 0.0, 0.0, 0.0, 0.0, 0.0, 0.0, 0.0, 0.0, 0.0, 0.0, 0.0, 0.0, 0.0, 0.0, 0.0, 0.0, 0.0, 0.0, 0.0, 0.0, 0.0, 0.0, 0.0, 0.0, 0.0, 0.0, 0.0, 0.0, 0.0, 0.0, 0.0, 0.0, 0.0, 0.0, 0.0, 0.0, 0.0, 0.0, 0.0, 0.0, 0.0, 0.0, 0.0, 0.0, 0.0, 0.0, 0.0, 0.0, 0.0, 0.0, 0.0, 0.0, 0.0, 0.0, 0.0, 0.0, 0.0, 0.0, 0.0, 0.0, 0.0, 0.0, 0.0, 0.0, 0.0, 0.0, 0.0, 0.0, 0.0, 0.0, 0.0, 0.0, 0.0, 0.0, 0.0, 0.0, 0.0, 0.0, 0.0, 0.0, 0.0, 0.0, 0.0, 0.0, 0.0, 0.0, 0.0, 0.0, 0.0, 0.0, 0.0, 0.0, 0.0, 0.0, 0.0, 0.0, 0.0, 0.0, 0.0, 0.0, 0.0, 0.0, 0.0, 0.0, 0.0, 0.0, 0.0, 0.0, 0.0, 0.0, 0.0, 0.0, 0.0, 0.0, 0.0, 0.0, 0.0, 0.0, 0.0, 0.0, 0.0, 0.0, 0.0, 0.0, 0.0, 0.0, 0.0, 0.0, 0.0, 0.0, 0.0, 0.0, 0.0, 0.0, 0.0, 0.0, 0.0, 0.0, 0.0, 0.0, 0.0, 0.0, 0.0, 0.0, 0.0, 0.0, 0.0, 0.0, 0.0, 0.0, 0.0, 0.0, 0.0, 0.0, 0.0, 0.0, 0.0, 0.0, 0.0, 0.0, 0.0, 0.0, 0.0, 0.0, 0.0, 0.0, 0.0, 0.0, 0.0, 0.0, 0.0, 0.0, 0.0, 0.0, 0.0, 0.0, 0.0, 0.0, 0.0, 0.0, 0.0, 0.0, 0.0, 0.0, 0.0, 0.0, 0.0, 0.0, 0.0, 0.0, 0.0, 0.0, 0.0, 0.0, 0.0, 0.0, 0.0, 0.0, 0.0, 0.0, 0.0, 0.0, 0.0, 0.0, 0.0, 0.0, 0.0, 0.0, 0.0, 0.0, 0.0, 0.0, 0.0, 0.0, 0.0, 0.0, 0.0, 0.0, 0.0, 0.0, 0.0, 0.0, 0.0, 0.0, 0.0, 0.0, 0.0, 0.0, 0.0, 0.0, 0.0, 0.0, 0.0, 0.0, 0.0, 0.0, 0.0, 0.0, 0.0, 0.0, 0.0, 0.0, 0.0, 0.0, 0.0, 0.0, 0.0, 0.0, 0.0, 0.0, 0.0, 0.0, 0.0, 0.0, 0.0, 0.0, 0.0, 0.0, 0.0, 0.0, 0.0, 0.0, 0.0, 0.0, 0.0, 0.0, 0.0, 0.0, 0.0, 0.0, 0.0, 0.0, 0.0, 0.0, 0.0, 0.0, 0.0, 0.0, 0.0, 0.0, 0.0, 0.0, 0.0, 0.0, 0.0, 0.0, 0.0, 0.0, 0.0, 0.0, 0.0, 0.0, 0.0, 0.0, 0.0, 0.0, 0.0, 0.0, 0.0, 0.0, 0.0, 0.0, 0.0, 0.0, 0.0, 0.0, 0.0, 0.0, 0.0, 0.0, 0.0, 0.0, 0.0, 0.0, 0.0, 0.0, 0.0, 0.0, 0.0, 0.0, 0.0, 0.0, 0.0, 0.0, 0.0, 0.0, 0.0, 0.0, 0.0, 0.0, 0.0, 0.0, 0.0, 0.0, 0.0, 0.0, 0.0, 0.0, 0.0, 0.0, 0.0, 0.0, 0.0, 0.0, 0.0, 0.0, 0.0, 0.0, 0.0, 0.0, 0.0, 0.0, 0.0, 0.0, 0.0, 0.0, 0.0, 0.0, 0.0, 0.0, 0.0, 0.0, 0.0, 0.0, 0.0, 0.0, 0.0, 0.0, 0.0, 0.0, 0.0, 0.0, 0.0, 0.0, 0.0, 0.0, 0.0, 0.0, 0.0, 0.0, 0.0, 0.0, 0.0, 0.0, 0.0, 0.0, 0.0, 0.0, 0.0, 0.0, 0.0, 0.0, 0.0, 0.0, 0.0, 0.0, 0.4456, 0.4456, 0.2057, 0.2057, 0.2156, 0.2156, 0.4663, 0.4663, 0.0, 0.0, 0.0, 0.0, 0.0, 0.0, 0.0, 0.0, 0.0, 0.0, 0.0, 0.0, 0.0, 0.0, 0.0, 0.0, 0.0, 0.0, 0.0, 0.0, 0.0, 0.0, 0.0, 0.0, 0.0, 0.0, 0.0, 0.0, 0.0, 0.0, 0.0, 0.0, 0.0, 0.0, 0.0, 0.0, 0.0, 0.0, 0.0, 0.0, 0.0, 0.0, 0.0, 0.0, 0.0, 0.0, 0.0, 0.0, 0.0, 0.0, 0.0, 0.0, 0.0, 0.0, 0.0, 0.0, 0.0, 0.0, 0.3769, 0.3769, 0.1742, 0.1742, 0.0, 0.0, 0.2149, 0.2149, 0.09936, 0.09936, 0.1221, 0.1221, 0.2641, 0.2641, 0.157, 0.157, 0.07259, 0.07259, 0.09936, 0.09936, 0.2149, 0.2149, 0.2641, 0.2641, 0.1221, 0.1221, 0.1408, 0.1408, 0.3045, 0.3045, 0.348, 0.348, 0.1609, 0.1609, 0.2057, 0.2057, 0.4456, 0.4456, 0.3045, 0.3045, 0.1408, 0.1408, 0.1609, 0.1609, 0.348, 0.348, 0.0, 0.0, 0.0, 0.0, 0.07259, 0.07259, 0.0, 0.0, 0.3769, 0.3769, 0.4663, 0.4663, 0.2156, 0.2156, 0.1742, 0.1742, 0.5795, 0.5795, 0.7171, 0.7171, 0.4663, 0.4663, 0.3769, 0.3769, 0.4683, 0.4683, 0.3045, 0.3045, 0.348, 0.348, 0.5351, 0.5351, 0.5351, 0.5351, 0.348, 0.348, 0.4456, 0.4456, 0.6814, 0.6814, 0.4061, 0.4061, 0.2641, 0.2641, 0.3045, 0.3045, 0.4683, 0.4683, 0.2414, 0.2414, 0.157, 0.157, 0.2149, 0.2149, 0.3304, 0.3304, 0.3304, 0.3304, 0.2149, 0.2149, 0.2641, 0.2641, 0.4061, 0.4061, 0.0, 0.0, 0.5795, 0.5795, 0.3769, 0.3769, 0.0, 0.0, 0.0, 0.0, 0.0, 0.0, 0.0, 0.0, 0.0, 0.0, 0.0, 0.0, 0.0, 0.0, 0.0, 0.0, 0.0, 0.0, 0.6814, 0.6814, 0.4456, 0.4456, 0.4663, 0.4663, 0.7171, 0.7171, 0.0, 0.0, 0.0, 0.0, 0.0, 0.0, 0.0, 0.0, 0.0, 0.0, 0.0, 0.0, 0.0, 0.0, 0.0, 0.0, 0.0, 0.0, 0.0, 0.0, 0.0, 0.0, 0.0, 0.0, 0.0, 0.0, 0.0, 0.0, 0.0, 0.0, 0.0, 0.0, 0.0, 0.0, 0.0, 0.0, 0.0, 0.0, 0.0, 0.0, 0.0, 0.0, 0.0, 0.0, 0.0, 0.0, 0.0, 0.0, 0.0, 0.0, 0.0, 0.0, 0.0, 0.0, 0.0, 0.0, 0.0, 0.0, 0.0, 0.0, 0.0, 0.0, 0.0, 0.0, 0.0, 0.0, 0.0, 0.0, 0.0, 0.0, 0.0, 0.0, 0.0, 0.0, 0.0, 0.0, 0.0, 0.0, 0.0, 0.0, 0.0, 0.0, 0.0, 0.0, 0.0, 0.0, 0.0, 0.0, 0.0, 0.0, 0.0, 0.0, 0.0, 0.0, 0.0, 0.0, 0.0, 0.0, 0.0, 0.0, 0.0, 0.0, 0.0, 0.0, 0.0, 0.0, 0.0, 0.0, 0.0, 0.0, 0.0, 0.0, 0.0, 0.0, 0.0, 0.0, 0.0, 0.0, 0.0, 0.0, 0.0, 0.0, 0.0, 0.0, 0.0, 0.0, 0.0, 0.0, 0.0, 0.0, 0.0, 0.0, 0.0, 0.0, 0.0, 0.0, 0.0, 0.0, 0.0, 0.0, 0.0, 0.0, 0.0, 0.0, 0.0, 0.0, 0.0, 0.0, 0.0, 0.0, 0.0, 0.0, 0.0, 0.0, 0.0, 0.0, 0.0, 0.0, 0.0, 0.0, 0.0, 0.0, 0.07259, 0.07259, 0.157, 0.157, 0.0, 0.0, 0.0, 0.0, 0.0, 0.0, 0.0, 0.0, 0.0, 0.0, 0.0, 0.0, 0.0, 0.0, 0.0, 0.0, 0.0, 0.0, 0.0, 0.0, 0.0, 0.0, 0.0, 0.0, 0.0, 0.0, 0.0, 0.0, 0.0, 0.0, 0.0, 0.0, 0.0, 0.0, 0.0, 0.0, 0.0, 0.0, 0.0, 0.0, 0.0, 0.0, 0.0, 0.0, 0.0, 0.0, 0.0, 0.0, 0.0, 0.0, 0.0, 0.0, 0.0, 0.0, 0.0, 0.0, 0.0, 0.0, 0.0, 0.0, 0.0, 0.0, 0.0, 0.0, 0.0, 0.0, 0.0, 0.0, 0.0, 0.0, 0.0, 0.0, 0.0, 0.0, 0.0, 0.0, 0.0, 0.0, 0.0, 0.0, 0.0, 0.0, 0.0, 0.0, 0.0, 0.0, 0.0, 0.0, 0.0, 0.0, 0.0, 0.0, 0.0, 0.0, 0.0, 0.0, 0.0, 0.0, 0.0, 0.0, 0.0, 0.0, 0.0, 0.0, 0.0, 0.0, 0.0, 0.0, 0.0, 0.0, 0.0, 0.0, 0.0, 0.0, 0.0, 0.0, 0.0, 0.0, 0.0, 0.0, 0.0, 0.0, 0.0, 0.0, 0.0, 0.0, 0.0, 0.0, 0.0, 0.0, 0.0, 0.0, 0.0, 0.0, 0.0, 0.0, 0.0, 0.0, 0.0, 0.0, 0.0, 0.0, 0.0, 0.0, 0.0, 0.0, 0.0, 0.0, 0.0, 0.0, 0.0, 0.0, 0.0, 0.0, 0.0, 0.0, 0.0, 0.0, 0.0, 0.0, 0.0, 0.0, 0.0, 0.0, 0.0, 0.0, 0.0, 0.0, 0.0, 0.0, 0.0, 0.0, 0.0, 0.0, 0.0, 0.0, 0.0, 0.0, 0.0, 0.0, 0.0, 0.0, 0.0, 0.0, 0.0, 0.0, 0.0, 0.0, 0.0, 0.0, 0.0, 0.0, 0.0, 0.0, 0.0, 0.0, 0.0, 0.0, 0.0, 0.0, 0.0, 0.0, 0.0, 0.0, 0.0, 0.0, 0.0, 0.0, 0.0, 0.0, 0.0, 0.0, 0.0, 0.0, 0.0, 0.0, 0.0, 0.0, 0.0, 0.0, 0.0, 0.0, 0.0, 0.0, 0.0, 0.0, 0.0, 0.0, 0.0, 0.0, 0.0, 0.0, 0.0, 0.0, 0.0, 0.0, 0.0, 0.0, 0.0, 0.0, 0.0, 0.0, 0.0, 0.0, 0.0, 0.0, 0.0, 0.0, 0.0, 0.0, 0.0, 0.0, 0.0, 0.0, 0.0, 0.0, 0.0, 0.0, 0.0, 0.0, 0.0, 0.0, 0.0, 0.0, 0.0, 0.0, 0.0, 0.0, 0.0, 0.0, 0.0, 0.0, 0.0, 0.0, 0.0, 0.0, 0.0, 0.0, 0.0, 0.0, 0.0, 0.0, 0.0, 0.0, 0.0, 0.0, 0.0, 0.0, 0.0, 0.0, 0.0, 0.0, 0.0, 0.0, 0.0, 0.0, 0.0, 0.0, 0.0, 0.0, 0.0, 0.0, 0.0, 0.0, 0.0, 0.0, 0.0, 0.0, 0.0, 0.0, 0.0, 0.0, 0.0, 0.0, 0.0, 0.0, 0.0, 0.0, 0.0, 0.0, 0.0, 0.0, 0.0, 0.0, 0.0, 0.0, 0.0, 0.0, 0.0, 0.0, 0.0, 0.0, 0.0, 0.0, 0.0, 0.0, 0.0, 0.0, 0.0, 0.0, 0.0, 0.0, 0.0, 0.0, 0.0, 0.0, 0.0, 0.0, 0.0, 0.0, 0.0, 0.0, 0.0, 0.0, 0.0, 0.0, 0.0, 0.0, 0.0, 0.0, 0.0, 0.0, 0.0, 0.0, 0.0, 0.0, 0.0, 0.0, 0.0, 0.0, 0.0, 0.0, 0.0, 0.0, 0.0, 0.0, 0.0, 0.0, 0.0, 0.0, 0.0, 0.0, 0.0, 0.0, 0.0, 0.0, 0.0, 0.0, 0.0, 0.0, 0.0, 0.0, 0.0, 0.0, 0.0, 0.0, 0.0, 0.0, 0.0, 0.0, 0.0, 0.0, 0.0, 0.0, 0.0, 0.0, 0.0, 0.0, 0.0, 0.0, 0.0, 0.0, 0.0, 0.0, 0.8733, 0.4367, 0.8779, 0.3937, 0.5904, 0.2637, 0.582, 0.291, 0.0, 0.0, 0.0, 0.0, 0.0, 0.0, 0.0, 0.0, 0.0, 0.0, 0.0, 0.0, 0.0, 0.0, 0.0, 0.0, 0.0, 0.0, 0.0, 0.0, 0.0, 0.0, 0.0, 0.0, 0.0, 0.0, 0.0, 0.0, 0.0, 0.0, 0.0, 0.0, 0.0, 0.0, 0.0, 0.0, 0.0, 0.0, 0.0, 0.0, 0.8333, 0.2888, 0.968, 0.2898, 0.968, 0.4488, 0.8333, 0.4485, 0.3263, 0.1631, 0.331, 0.1478, 0.179, 0.07992, 0.1764, 0.08821, 0.4496, 0.2248, 0.4561, 0.2037, 0.331, 0.1478, 0.3263, 0.1631, 0.582, 0.291, 0.5904, 0.2637, 0.4561, 0.2037, 0.4496, 0.2248, 0.1764, 0.08821, 0.179, 0.07992, 0.0, 0.0, 0.0, 0.0, 1.0, 0.2901, 0.874, 0.2535, 0.8779, 0.3937, 1.0, 0.4489, 0.5, 0.2889, 0.6667, 0.2889, 0.6667, 0.4486, 0.5, 0.4486, 0.6667, 0.2889, 0.8333, 0.2888, 0.8333, 0.4485, 0.6667, 0.4486, 0.968, 0.2898, 1.0, 0.2901, 1.0, 0.4489, 0.968, 0.4488, 0.0, 0.0, 0.0, 0.0, 0.0, 0.0, 0.0, 0.0, 0.0, 0.0, 0.0, 0.0, 0.0, 0.0, 0.0, 0.0, 0.0, 0.0, 0.0, 0.0, 0.0, 0.0, 0.0, 0.0, 0.0, 0.0, 0.0, 0.0, 0.0, 0.0, 0.0, 0.0, 0.0, 0.0, 0.0, 0.0, 0.0, 0.0, 0.0, 0.0, 0.0, 0.0, 0.0, 0.0, 0.0, 0.0, 0.0, 0.0, 0.0, 0.0, 0.0, 0.0, 0.0, 0.0, 0.0, 0.0, 0.0, 0.0, 0.0, 0.0, 0.0, 0.0, 0.0, 0.0, 0.0, 0.0, 0.0, 0.0, 0.0, 0.0, 0.0, 0.0, 0.0, 0.0, 0.0, 0.0, 0.0, 0.0, 0.0, 0.0, 0.0, 0.0, 0.0, 0.0, 0.0, 0.0, 0.0, 0.0, 0.0, 0.0, 0.0, 0.0, 0.0, 0.0, 0.0, 0.0, 0.0, 0.0, 0.0, 0.0, 0.0, 0.0, 0.0, 0.0, 0.0, 0.0, 0.0, 0.0, 0.0, 0.0, 0.0, 0.0, 0.0, 0.0, 0.0, 0.0, 0.0, 0.0, 0.0, 0.0, 0.0, 0.0, 0.0, 0.0, 0.0, 0.0, 0.0, 0.0, 0.0, 0.0, 0.0, 0.0, 0.0, 0.0, 0.0, 0.0, 0.0, 0.0, 0.0, 0.0, 0.0, 0.0, 0.0, 0.0, 0.0, 0.0, 0.0, 0.0, 0.0, 0.0, 0.0, 0.0, 0.0, 0.0, 0.0, 0.0, 0.0, 0.0, 0.0, 0.0, 0.0, 0.0, 0.0, 0.0, 0.0, 0.0, 0.0, 0.0, 0.0, 0.0, 0.0, 0.0, 0.0, 0.0, 0.0, 0.0, 0.0, 0.0, 0.0, 0.0, 0.0, 0.0, 0.0, 0.0, 0.0, 0.0, 0.0, 0.0, 0.0, 0.0, 0.0, 0.0, 0.0, 0.0, 0.0, 0.0, 0.0, 0.0, 0.0, 0.0, 0.0, 0.0, 0.0, 0.0, 0.0, 0.0, 0.0, 0.0, 0.0, 0.0, 0.0, 0.0, 0.0, 0.0, 0.0, 0.0, 0.0, 0.0, 0.0, 0.0, 0.0, 0.0, 0.0, 0.0, 0.0, 0.0, 0.0, 0.0, 0.0, 0.0, 0.0, 0.0, 0.0, 0.0, 0.0, 0.0, 0.0, 0.0, 0.0, 0.0, 0.0, 0.0, 0.0, 0.0, 0.0, 0.0, 0.0, 0.0, 0.0, 0.0, 0.0, 0.0, 0.0, 0.0, 0.0, 0.0, 0.0, 0.0, 0.0, 0.0, 0.0, 0.0, 0.0, 0.0, 0.0, 0.0, 0.0, 0.0, 0.0, 0.0, 0.0, 0.0, 0.0, 0.0, 0.0, 0.0, 0.0, 0.0, 0.0, 0.0, 0.0, 0.0, 0.0, 0.0, 0.0, 0.0, 0.0, 0.0, 0.0, 0.0, 0.0, 0.0, 0.0, 0.0, 0.0, 0.0, 0.0, 0.0, 0.0, 0.0, 0.0, 0.0, 0.0, 0.0, 0.0, 0.0, 0.0, 0.0, 0.0, 0.0, 0.0, 0.0, 0.0, 0.0, 0.0, 0.0, 0.0, 0.0, 0.0, 0.0, 0.0, 0.0, 0.0, 0.0, 0.0, 0.0, 0.0, 0.0, 0.0, 0.0, 0.0, 0.0, 0.0, 0.0, 0.0, 0.0, 0.0, 0.0, 0.0, 0.0, 0.0, 0.0, 0.0, 0.0, 0.0, 0.0, 0.0, 0.0, 0.0, 0.0, 0.0, 0.0, 0.0, 0.0, 0.0, 0.0, 0.0, 0.0, 0.0, 0.0, 0.0, 0.0, 0.0, 0.0, 0.0, 0.0, 0.0, 0.0, 0.0, 0.0, 0.0, 0.0, 0.0, 0.0, 0.0, 0.0, 0.0, 0.0, 0.0, 0.0, 0.0, 0.0, 0.0, 0.0, 0.0, 0.0, 0.0, 0.0, 0.0, 0.0, 0.0, 0.0, 0.0, 0.0, 0.0, 0.0, 0.0, 0.0, 0.0, 0.0, 0.0, 0.0, 0.0, 0.0, 0.0, 0.0, 0.0, 0.0, 0.0, 0.0, 0.0, 0.0, 0.0, 0.0, 0.0, 0.0, 0.0, 0.0, 0.0, 0.0, 0.0, 0.0, 0.0, 0.0, 0.0, 0.0, 0.0, 0.0, 0.0, 0.0, 0.0, 0.0, 0.0, 0.0, 0.0, 0.0, 0.0, 0.0, 0.0, 0.0, 0.0, 0.0, 0.0, 0.0, 0.0, 0.0, 0.0, 0.0, 0.0, 0.0, 0.0, 0.0, 0.0, 0.0, 0.0, 0.0, 0.0, 0.0, 0.0, 0.0, 0.0, 0.0, 0.0, 0.0, 0.0, 0.0, 0.0, 0.0, 0.0, 0.0, 0.0, 0.0, 0.0, 0.0, 0.0, 0.0, 0.0, 0.0, 0.0, 0.0, 0.0, 0.0, 0.0, 0.0, 0.0, 0.0, 0.0, 0.0, 0.0, 0.0, 0.0, 0.0, 0.0, 0.0, 0.0, 0.0, 0.0, 0.0, 0.0, 0.0, 0.0, 0.0, 0.0, 0.0, 0.0, 0.0, 0.0, 0.0, 0.0, 0.0, 0.0, 0.0, 0.0, 0.0, 0.0, 0.0, 0.0, 0.0, 0.0, 0.0, 0.0, 0.0, 0.0, 0.0, 0.0, 0.0, 0.0, 0.0, 0.0, 0.0, 0.0, 0.0, 0.0, 0.0, 0.0, 0.0, 0.0, 0.0, 0.0, 0.0, 0.0, 0.0, 0.0, 0.0, 0.0, 0.0, 0.0, 0.0, 0.0, 0.0, 0.0, 0.0, 0.0, 0.0, 0.0, 0.0, 0.0, 0.0, 0.0, 0.0, 0.0, 0.0, 0.0, 0.0, 0.0, 0.0, 0.0, 0.0, 0.0, 0.0, 0.0, 0.0, 0.0, 0.0, 0.0, 0.0, 0.0, 0.0, 0.0, 0.0, 0.0, 0.0, 0.0, 0.0, 0.0, 0.0, 0.0, 0.0, 0.0, 0.0, 0.0, 0.0, 0.0, 0.0, 0.0, 0.0, 0.0, 0.0, 0.0, 0.0, 0.0, 0.0, 0.0, 0.0, 0.0, 0.0, 0.0, 0.0, 0.0, 0.0, 0.0, 0.0, 0.0, 0.0, 0.0, 0.0, 0.0, 0.0, 0.0, 0.0, 0.0, 0.0, 0.0, 0.0, 0.0, 0.0, 0.0, 0.0, 0.0, 0.0, 0.0, 0.0, 0.0, 0.0, 0.0, 0.0, 0.0, 0.0, 0.0, 0.0, 0.0, 0.0, 0.0, 0.0, 0.0, 0.0, 0.0, 0.0, 0.0, 0.0, 0.0, 0.0, 0.0, 0.0, 0.0, 0.0, 0.0, 0.0, 0.0, 0.0, 0.0, 0.0, 0.0, 0.0, 0.0, 0.0, 0.0, 0.0, 0.0, 0.0, 0.0, 0.0, 0.0, 0.0, 0.0, 0.0, 0.0, 0.0, 0.0, 0.0, 0.0, 0.0, 0.0, 0.0, 0.0, 0.0, 0.0, 0.0, 0.0, 0.0, 0.0, 0.0, 0.0, 0.0, 0.0, 0.0, 0.0, 0.0, 0.0, 0.0, 0.0, 0.0, 0.0, 0.0, 0.0, 0.0, 0.0, 0.0, 0.0, 0.0, 0.0, 0.0, 0.0, 0.0, 0.0, 0.0, 0.0, 0.0, 0.0, 0.0, 0.0, 0.0, 0.0, 0.0, 0.0, 0.0, 0.0, 0.0, 0.0, 0.0, 0.0, 0.0, 0.0, 0.0, 0.0, 0.0, 0.0, 0.0, 0.0, 0.0, 0.0, 0.0, 0.0, 0.0, 0.0, 0.0, 0.0, 0.0, 0.0, 0.0, 0.0, 0.0, 0.0, 0.0, 0.0, 0.0, 0.0, 0.0, 0.0, 0.0, 0.0, 0.0, 0.0, 0.0, 0.0, 0.0, 0.0, 0.0, 0.0, 0.0, 0.0, 0.0, 0.0, 0.0, 0.0, 0.0, 0.0, 0.0, 0.0, 0.0, 0.0, 0.0, 0.0, 0.0, 0.0, 0.0, 0.0, 0.0, 0.0, 0.0, 0.0, 0.0, 0.0, 0.0, 0.0, 0.0, 0.0, 0.0, 0.0, 0.0, 0.0, 0.0, 0.0, 0.0, 0.0, 0.0, 0.0, 0.0, 0.0, 0.0, 0.0, 0.0, 0.0, 0.0, 0.0, 0.0, 0.0, 0.0, 0.0, 0.0, 0.0, 0.0, 0.0, 0.0, 0.0, 0.0, 0.0, 0.0, 0.0, 0.0, 0.0, 0.0, 0.0, 0.0, 0.0, 0.0, 0.0, 0.0, 0.0, 0.0, 0.0, 0.0, 0.0, 0.0, 0.0, 0.0, 0.0, 0.0, 0.0, 0.0, 0.0, 0.0, 0.0, 0.0, 0.0, 0.0, 0.0, 0.0, 0.0, 0.0, 0.0, 0.0, 0.0, 0.0, 0.0, 0.0, 0.0, 0.0, 0.0, 0.0, 0.0, 0.0, 0.0, 0.0, 0.0, 0.0, 0.0, 0.0, 0.0, 0.0, 0.0, 0.0, 0.0, 0.0, 0.0, 0.0, 0.0, 0.0, 0.0, 0.0, 0.0, 0.0, 0.0, 0.0, 0.0, 0.0, 0.0, 0.0, 0.0, 0.0, 0.0, 0.0, 0.0, 0.0, 0.0, 0.0, 0.0, 0.0, 0.0, 0.0, 0.0, 0.0, 0.0, 0.0, 0.0, 0.0, 0.0, 0.0, 0.0, 0.0, 0.0, 0.0, 0.0, 0.0, 0.0, 0.0, 0.0, 0.0, 0.0, 0.0, 0.0, 0.0, 0.0, 0.0, 0.0, 0.0, 0.0, 0.0, 0.0, 0.0, 0.0, 0.0, 0.0, 0.0, 0.0, 0.0, 0.0, 0.0, 0.0, 0.0, 0.0, 0.0, 0.0, 0.0, 0.0, 0.0, 0.0, 0.0, 0.0, 0.0, 0.0, 0.0, 0.0, 0.0, 0.0, 0.0, 0.0, 0.0, 0.0, 0.0, 0.0, 0.0, 0.0, 0.0, 0.0, 0.0, 0.0, 0.0, 0.0, 0.0])
me_plane_001.materials.append(mat_material_001)
me_plane_001.update()

# ---- objects
ob_front = bpy.data.objects.new('Front', None)
ob_back = bpy.data.objects.new('Back', None)
ob_top = bpy.data.objects.new('Top', None)
ob_bottom = bpy.data.objects.new('Bottom', None)
ob_right = bpy.data.objects.new('Right', None)
ob_body = bpy.data.objects.new('Body', me_plane_001)
ob_point = bpy.data.objects.new('Point', light_point)

# ---- transforms, parenting, visibility, modifiers, constraints
ob_front.location = (0.04094, 5.592, 5.334)
ob_front.rotation_euler = (1.571, -0.0, -0.0)
ob_front.scale = (4.471, 4.471, 4.471)
ob_front.empty_display_type = 'IMAGE'
ob_front.empty_display_size = 5.0
ob_front.empty_image_offset = (-0.504, -0.5)
ob_front.empty_image_depth = 'BACK'
ob_front.show_empty_image_perspective = False
ob_front.empty_image_side = 'FRONT'
ob_back.location = (0.0, -6.0, 5.424)
ob_back.rotation_euler = (1.571, 0.0, 3.142)
ob_back.scale = (4.819, 4.819, 4.819)
ob_back.empty_display_type = 'IMAGE'
ob_back.empty_display_size = 5.0
ob_back.empty_image_offset = (-0.512, -0.5)
ob_back.empty_image_depth = 'BACK'
ob_back.show_empty_image_perspective = False
ob_back.empty_image_side = 'FRONT'
ob_top.location = (0.0, 0.0, -0.576)
ob_top.scale = (4.819, 4.819, 4.819)
ob_top.empty_display_type = 'IMAGE'
ob_top.empty_display_size = 5.0
ob_top.empty_image_offset = (-0.502, -0.5)
ob_top.empty_image_depth = 'BACK'
ob_top.show_empty_image_perspective = False
ob_top.empty_image_side = 'FRONT'
ob_bottom.location = (0.0, 0.0, 11.42)
ob_bottom.rotation_euler = (3.142, -0.0, 3.142)
ob_bottom.scale = (4.819, 4.819, 4.819)
ob_bottom.empty_display_type = 'IMAGE'
ob_bottom.empty_display_size = 5.0
ob_bottom.empty_image_offset = (-0.508, -0.5)
ob_bottom.empty_image_depth = 'BACK'
ob_bottom.show_empty_image_perspective = False
ob_bottom.empty_image_side = 'FRONT'
ob_right.location = (-6.0, 0.0, 5.424)
ob_right.rotation_euler = (1.571, 0.0, 1.571)
ob_right.scale = (4.819, 4.819, 4.819)
ob_right.empty_display_type = 'IMAGE'
ob_right.empty_display_size = 5.0
ob_right.empty_image_offset = (-0.43, -0.5)
ob_right.empty_image_depth = 'BACK'
ob_right.show_empty_image_perspective = False
ob_right.empty_image_side = 'FRONT'
ob_body.location = (0.0, 0.0, 7.493)
_vg = ob_body.vertex_groups.new(name='To Normalize')
_m = ob_body.modifiers.new('Mirror', 'MIRROR')
_m.use_clip = True
_m = ob_body.modifiers.new('Subdivision', 'SUBSURF')
_m = ob_body.modifiers.new('Smooth by Angle', 'NODES')
_m.node_group = ng_smooth_by_angle
_m.use_pin_to_last = True
_m.show_group_selector = False
ob_point.location = (6.773, 12.17, 8.962)

# ---- collection membership
col_blueprint.objects.link(ob_front)
col_blueprint.objects.link(ob_back)
col_blueprint.objects.link(ob_top)
col_blueprint.objects.link(ob_bottom)
col_blueprint.objects.link(ob_right)
col_body.objects.link(ob_body)
col_body.objects.link(ob_point)

# ---- scene / render settings (as saved in the file)
scene.frame_start = 1; scene.frame_end = 250; scene.frame_set(2)
scene.render.engine = 'CYCLES'
scene.render.bake_bias = 0.0
scene.render.bake_samples = 0
scene.cycles.sampling_pattern = 'TABULATED_SOBOL'
scene.eevee.use_volume_custom_range = False
bpy.context.view_layer.update()

# ---- added for rendering (the .blend has no active camera): camera
cam_auto = bpy.data.cameras.new('AutoCamera')
cam_auto.lens = 50.0
cam_auto.sensor_width = 36.0
cam_auto.clip_end = 1000.0
ob_auto_camera = bpy.data.objects.new('AutoCamera', cam_auto)
scene.collection.objects.link(ob_auto_camera)
ob_auto_camera.location = (14.8779, -16.5534, 16.3306)
ob_auto_camera.rotation_euler = (1.09748, -7.21219e-08, 0.694738)
scene.camera = ob_auto_camera
bpy.context.view_layer.update()

